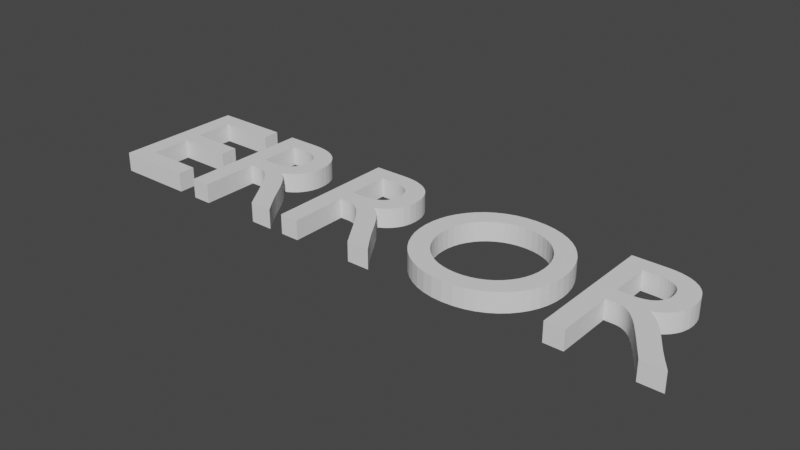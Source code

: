 # Source: missingno.blend  (saved by Blender 2.82.7; exported with 4.5.12 LTS)
import bpy
from mathutils import Matrix  # noqa: F401  (used for matrix-valued properties, if any)

bpy.ops.wm.read_factory_settings(use_empty=True)
scene = bpy.context.scene
scene.name = 'Scene'

# ---- collections
col_collection = bpy.data.collections.new('Collection'); scene.collection.children.link(col_collection)

# ---- world
world_world = bpy.data.worlds.new('World'); scene.world = world_world
world_world.use_nodes = True; world_world.node_tree.nodes.clear()
_N = world_world.node_tree.nodes; _L = world_world.node_tree.links
n0 = _N.new('ShaderNodeOutputWorld'); n0.name = 'World Output'; n0.location = (300, 300)
n1 = _N.new('ShaderNodeBackground'); n1.name = 'Background'; n1.location = (10, 300)
n1.inputs[0].default_value = (0.05088, 0.05088, 0.05088, 1.0)
_L.new(n1.outputs[0], n0.inputs[0])
n0.is_active_output = True
world_world.color = (0.05088, 0.05088, 0.05088)
world_world.use_sun_shadow = False
world_world.sun_shadow_jitter_overblur = 0.0

# ---- meshes
me_text = bpy.data.meshes.new('Text')
me_text.from_pydata([(2.608, 0.682, 0.0), (2.608, 0.0, 0.0), (2.706, 0.0, 0.0), (2.706, 0.296, 0.0), (2.747, 0.296, 0.0), (2.759, 0.2956, 0.0), (2.772, 0.2942, 0.0), (2.784, 0.2913, 0.0), (2.796, 0.2867, 0.0), (2.809, 0.2799, 0.0), (2.823, 0.2705, 0.0), (2.837, 0.2582, 0.0), (2.852, 0.2427, 0.0), (2.869, 0.2234, 0.0), (2.887, 0.2002, 0.0), (2.906, 0.1725, 0.0), (2.928, 0.14, 0.0), (3.018, 0.0, 0.0), (3.135, 0.0, 0.0), (3.124, 0.01541, 0.0), (3.114, 0.02931, 0.0), (3.105, 0.04191, 0.0), (3.096, 0.05344, 0.0), (3.089, 0.06415, 0.0), (3.082, 0.07425, 0.0), (3.075, 0.08398, 0.0), (3.069, 0.09356, 0.0), (3.062, 0.1032, 0.0), (3.056, 0.1132, 0.0), (3.049, 0.1237, 0.0), (3.042, 0.135, 0.0), (3.029, 0.1558, 0.0), (3.017, 0.1757, 0.0), (3.005, 0.1946, 0.0), (2.993, 0.2127, 0.0), (2.982, 0.2298, 0.0), (2.97, 0.246, 0.0), (2.958, 0.2613, 0.0), (2.945, 0.2757, 0.0), (2.933, 0.2891, 0.0), (2.919, 0.3017, 0.0), (2.905, 0.3133, 0.0), (2.89, 0.324, 0.0), (2.908, 0.3319, 0.0), (2.924, 0.341, 0.0), (2.939, 0.3512, 0.0), (2.952, 0.3626, 0.0), (2.964, 0.3752, 0.0), (2.974, 0.3888, 0.0), (2.983, 0.4034, 0.0), (2.991, 0.419, 0.0), (2.996, 0.4357, 0.0), (3.001, 0.4532, 0.0), (3.003, 0.4717, 0.0), (3.004, 0.491, 0.0), (3.002, 0.5195, 0.0), (2.997, 0.5461, 0.0), (2.988, 0.5706, 0.0), (2.977, 0.593, 0.0), (2.962, 0.613, 0.0), (2.944, 0.6308, 0.0), (2.923, 0.646, 0.0), (2.899, 0.6587, 0.0), (2.873, 0.6688, 0.0), (2.845, 0.676, 0.0), (2.813, 0.6805, 0.0), (2.78, 0.682, 0.0), (2.706, 0.598, 0.0), (2.769, 0.598, 0.0), (2.792, 0.5972, 0.0), (2.812, 0.5948, 0.0), (2.83, 0.5909, 0.0), (2.846, 0.5855, 0.0), (2.86, 0.5787, 0.0), (2.871, 0.5705, 0.0), (2.881, 0.561, 0.0), (2.889, 0.5501, 0.0), (2.895, 0.5381, 0.0), (2.899, 0.5249, 0.0), (2.902, 0.5105, 0.0), (2.903, 0.495, 0.0), (2.903, 0.4808, 0.0), (2.901, 0.467, 0.0), (2.897, 0.4536, 0.0), (2.892, 0.4409, 0.0), (2.885, 0.429, 0.0), (2.876, 0.4181, 0.0), (2.864, 0.4084, 0.0), (2.851, 0.4001, 0.0), (2.834, 0.3933, 0.0), (2.815, 0.3883, 0.0), (2.794, 0.3851, 0.0), (2.769, 0.384, 0.0), (2.706, 0.384, 0.0), (1.753, 0.341, 0.0), (1.756, 0.2953, 0.0), (1.764, 0.2508, 0.0), (1.779, 0.2083, 0.0), (1.798, 0.168, 0.0), (1.822, 0.1307, 0.0), (1.851, 0.09663, 0.0), (1.885, 0.06645, 0.0), (1.924, 0.04063, 0.0), (1.966, 0.01967, 0.0), (2.013, 0.004079, 0.0), (2.063, -0.005646, 0.0), (2.117, -0.009, 0.0), (2.173, -0.005627, 0.0), (2.225, 0.004148, 0.0), (2.272, 0.01981, 0.0), (2.315, 0.04085, 0.0), (2.354, 0.06675, 0.0), (2.388, 0.097, 0.0), (2.417, 0.1311, 0.0), (2.442, 0.1685, 0.0), (2.461, 0.2087, 0.0), (2.475, 0.2512, 0.0), (2.483, 0.2955, 0.0), (2.486, 0.341, 0.0), (2.483, 0.3878, 0.0), (2.474, 0.4329, 0.0), (2.46, 0.4758, 0.0), (2.441, 0.5162, 0.0), (2.416, 0.5535, 0.0), (2.387, 0.5872, 0.0), (2.353, 0.6171, 0.0), (2.314, 0.6425, 0.0), (2.271, 0.663, 0.0), (2.224, 0.6783, 0.0), (2.173, 0.6877, 0.0), (2.119, 0.691, 0.0), (2.065, 0.6877, 0.0), (2.015, 0.6782, 0.0), (1.969, 0.6629, 0.0), (1.926, 0.6423, 0.0), (1.887, 0.6168, 0.0), (1.853, 0.5869, 0.0), (1.824, 0.553, 0.0), (1.799, 0.5157, 0.0), (1.779, 0.4754, 0.0), (1.765, 0.4326, 0.0), (1.756, 0.3876, 0.0), (1.854, 0.341, 0.0), (1.856, 0.3776, 0.0), (1.863, 0.4123, 0.0), (1.874, 0.4449, 0.0), (1.889, 0.4751, 0.0), (1.908, 0.5026, 0.0), (1.93, 0.5272, 0.0), (1.955, 0.5488, 0.0), (1.983, 0.5669, 0.0), (2.013, 0.5815, 0.0), (2.047, 0.5922, 0.0), (2.082, 0.5987, 0.0), (2.119, 0.601, 0.0), (2.156, 0.5987, 0.0), (2.192, 0.5922, 0.0), (2.225, 0.5815, 0.0), (2.256, 0.5669, 0.0), (2.284, 0.5488, 0.0), (2.309, 0.5273, 0.0), (2.331, 0.5026, 0.0), (2.35, 0.4751, 0.0), (2.365, 0.4449, 0.0), (2.376, 0.4123, 0.0), (2.383, 0.3776, 0.0), (2.385, 0.341, 0.0), (2.383, 0.3046, 0.0), (2.376, 0.27, 0.0), (2.365, 0.2375, 0.0), (2.35, 0.2074, 0.0), (2.331, 0.1798, 0.0), (2.309, 0.1551, 0.0), (2.284, 0.1335, 0.0), (2.256, 0.1153, 0.0), (2.225, 0.1007, 0.0), (2.192, 0.08991, 0.0), (2.156, 0.08327, 0.0), (2.119, 0.081, 0.0), (2.082, 0.08327, 0.0), (2.047, 0.08991, 0.0), (2.013, 0.1007, 0.0), (1.983, 0.1153, 0.0), (1.955, 0.1335, 0.0), (1.93, 0.1551, 0.0), (1.908, 0.1798, 0.0), (1.889, 0.2074, 0.0), (1.874, 0.2375, 0.0), (1.863, 0.27, 0.0), (1.856, 0.3046, 0.0), (1.181, 0.682, 0.0), (1.181, 0.0, 0.0), (1.279, 0.0, 0.0), (1.279, 0.296, 0.0), (1.32, 0.296, 0.0), (1.332, 0.2956, 0.0), (1.345, 0.2942, 0.0), (1.357, 0.2913, 0.0), (1.369, 0.2867, 0.0), (1.382, 0.2799, 0.0), (1.395, 0.2705, 0.0), (1.41, 0.2582, 0.0), (1.425, 0.2427, 0.0), (1.442, 0.2234, 0.0), (1.46, 0.2002, 0.0), (1.479, 0.1725, 0.0), (1.501, 0.14, 0.0), (1.591, 0.0, 0.0), (1.708, 0.0, 0.0), (1.697, 0.01541, 0.0), (1.687, 0.02931, 0.0), (1.678, 0.04191, 0.0), (1.669, 0.05344, 0.0), (1.662, 0.06415, 0.0), (1.655, 0.07425, 0.0), (1.648, 0.08398, 0.0), (1.642, 0.09356, 0.0), (1.635, 0.1032, 0.0), (1.629, 0.1132, 0.0), (1.622, 0.1237, 0.0), (1.615, 0.135, 0.0), (1.602, 0.1558, 0.0), (1.59, 0.1757, 0.0), (1.578, 0.1946, 0.0), (1.566, 0.2127, 0.0), (1.555, 0.2298, 0.0), (1.543, 0.246, 0.0), (1.531, 0.2613, 0.0), (1.518, 0.2757, 0.0), (1.506, 0.2891, 0.0), (1.492, 0.3017, 0.0), (1.478, 0.3133, 0.0), (1.463, 0.324, 0.0), (1.481, 0.3319, 0.0), (1.497, 0.341, 0.0), (1.512, 0.3512, 0.0), (1.525, 0.3626, 0.0), (1.537, 0.3752, 0.0), (1.547, 0.3888, 0.0), (1.556, 0.4034, 0.0), (1.564, 0.419, 0.0), (1.569, 0.4357, 0.0), (1.574, 0.4532, 0.0), (1.576, 0.4717, 0.0), (1.577, 0.491, 0.0), (1.575, 0.5195, 0.0), (1.57, 0.5461, 0.0), (1.561, 0.5706, 0.0), (1.55, 0.593, 0.0), (1.535, 0.613, 0.0), (1.517, 0.6308, 0.0), (1.496, 0.646, 0.0), (1.472, 0.6587, 0.0), (1.446, 0.6688, 0.0), (1.418, 0.676, 0.0), (1.386, 0.6805, 0.0), (1.353, 0.682, 0.0), (1.279, 0.598, 0.0), (1.342, 0.598, 0.0), (1.365, 0.5972, 0.0), (1.385, 0.5948, 0.0), (1.403, 0.5909, 0.0), (1.419, 0.5855, 0.0), (1.433, 0.5787, 0.0), (1.444, 0.5705, 0.0), (1.454, 0.561, 0.0), (1.462, 0.5501, 0.0), (1.468, 0.5381, 0.0), (1.472, 0.5249, 0.0), (1.475, 0.5105, 0.0), (1.476, 0.495, 0.0), (1.476, 0.4808, 0.0), (1.474, 0.467, 0.0), (1.47, 0.4536, 0.0), (1.465, 0.4409, 0.0), (1.458, 0.429, 0.0), (1.449, 0.4181, 0.0), (1.437, 0.4084, 0.0), (1.424, 0.4001, 0.0), (1.407, 0.3933, 0.0), (1.388, 0.3883, 0.0), (1.367, 0.3851, 0.0), (1.342, 0.384, 0.0), (1.279, 0.384, 0.0), (0.577, 0.682, 0.0), (0.577, 0.0, 0.0), (0.675, 0.0, 0.0), (0.675, 0.296, 0.0), (0.716, 0.296, 0.0), (0.7283, 0.2956, 0.0), (0.7405, 0.2942, 0.0), (0.7527, 0.2913, 0.0), (0.7651, 0.2867, 0.0), (0.778, 0.2799, 0.0), (0.7915, 0.2705, 0.0), (0.8058, 0.2582, 0.0), (0.8212, 0.2427, 0.0), (0.8378, 0.2234, 0.0), (0.8558, 0.2002, 0.0), (0.8755, 0.1725, 0.0), (0.897, 0.14, 0.0), (0.987, 0.0, 0.0), (1.104, 0.0, 0.0), (1.093, 0.01541, 0.0), (1.083, 0.02931, 0.0), (1.074, 0.04191, 0.0), (1.065, 0.05344, 0.0), (1.058, 0.06415, 0.0), (1.051, 0.07425, 0.0), (1.044, 0.08398, 0.0), (1.038, 0.09356, 0.0), (1.031, 0.1032, 0.0), (1.025, 0.1132, 0.0), (1.018, 0.1237, 0.0), (1.011, 0.135, 0.0), (0.9983, 0.1558, 0.0), (0.986, 0.1757, 0.0), (0.974, 0.1946, 0.0), (0.9623, 0.2127, 0.0), (0.9505, 0.2298, 0.0), (0.9388, 0.246, 0.0), (0.9267, 0.2613, 0.0), (0.9144, 0.2757, 0.0), (0.9016, 0.2891, 0.0), (0.8882, 0.3017, 0.0), (0.874, 0.3133, 0.0), (0.859, 0.324, 0.0), (0.8766, 0.3319, 0.0), (0.8928, 0.341, 0.0), (0.9076, 0.3512, 0.0), (0.921, 0.3626, 0.0), (0.9329, 0.3752, 0.0), (0.9434, 0.3888, 0.0), (0.9523, 0.4034, 0.0), (0.9597, 0.419, 0.0), (0.9655, 0.4357, 0.0), (0.9696, 0.4532, 0.0), (0.9722, 0.4717, 0.0), (0.973, 0.491, 0.0), (0.9712, 0.5195, 0.0), (0.966, 0.5461, 0.0), (0.9574, 0.5706, 0.0), (0.9456, 0.593, 0.0), (0.9307, 0.613, 0.0), (0.9128, 0.6308, 0.0), (0.892, 0.646, 0.0), (0.8684, 0.6587, 0.0), (0.8422, 0.6688, 0.0), (0.8135, 0.676, 0.0), (0.7824, 0.6805, 0.0), (0.749, 0.682, 0.0), (0.675, 0.598, 0.0), (0.738, 0.598, 0.0), (0.7606, 0.5972, 0.0), (0.7808, 0.5948, 0.0), (0.7989, 0.5909, 0.0), (0.8147, 0.5855, 0.0), (0.8285, 0.5787, 0.0), (0.8403, 0.5705, 0.0), (0.85, 0.561, 0.0), (0.8579, 0.5501, 0.0), (0.864, 0.5381, 0.0), (0.8683, 0.5249, 0.0), (0.871, 0.5105, 0.0), (0.872, 0.495, 0.0), (0.8716, 0.4808, 0.0), (0.8697, 0.467, 0.0), (0.8662, 0.4536, 0.0), (0.861, 0.4409, 0.0), (0.8539, 0.429, 0.0), (0.8447, 0.4181, 0.0), (0.8334, 0.4084, 0.0), (0.8196, 0.4001, 0.0), (0.8034, 0.3933, 0.0), (0.7845, 0.3883, 0.0), (0.7627, 0.3851, 0.0), (0.738, 0.384, 0.0), (0.675, 0.384, 0.0), (0.462, 0.682, 0.0), (0.075, 0.682, 0.0), (0.075, 0.0, 0.0), (0.471, 0.0, 0.0), (0.471, 0.088, 0.0), (0.173, 0.088, 0.0), (0.173, 0.3, 0.0), (0.452, 0.3, 0.0), (0.452, 0.388, 0.0), (0.173, 0.388, 0.0), (0.173, 0.594, 0.0), (0.462, 0.594, 0.0), (2.608, 0.682, 0.1), (2.608, 0.0, 0.1), (2.706, 0.598, 0.1), (2.78, 0.682, 0.1), (2.813, 0.6805, 0.1), (2.845, 0.676, 0.1), (2.873, 0.6688, 0.1), (2.899, 0.6587, 0.1), (2.923, 0.646, 0.1), (2.944, 0.6308, 0.1), (2.962, 0.613, 0.1), (2.769, 0.598, 0.1), (2.977, 0.593, 0.1), (2.706, 0.384, 0.1), (2.792, 0.5972, 0.1), (2.812, 0.5948, 0.1), (2.83, 0.5909, 0.1), (2.988, 0.5706, 0.1), (2.846, 0.5855, 0.1), (2.86, 0.5787, 0.1), (2.871, 0.5705, 0.1), (2.997, 0.5461, 0.1), (2.881, 0.561, 0.1), (2.889, 0.5501, 0.1), (2.895, 0.5381, 0.1), (3.002, 0.5195, 0.1), (2.899, 0.5249, 0.1), (2.902, 0.5105, 0.1), (3.004, 0.491, 0.1), (2.903, 0.495, 0.1), (2.903, 0.4808, 0.1), (3.003, 0.4717, 0.1), (2.901, 0.467, 0.1), (3.001, 0.4532, 0.1), (2.897, 0.4536, 0.1), (2.892, 0.4409, 0.1), (2.996, 0.4357, 0.1), (2.885, 0.429, 0.1), (2.991, 0.419, 0.1), (2.876, 0.4181, 0.1), (2.983, 0.4034, 0.1), (2.864, 0.4084, 0.1), (2.851, 0.4001, 0.1), (2.974, 0.3888, 0.1), (2.834, 0.3933, 0.1), (2.815, 0.3883, 0.1), (2.964, 0.3752, 0.1), (2.794, 0.3851, 0.1), (2.769, 0.384, 0.1), (2.706, 0.296, 0.1), (2.952, 0.3626, 0.1), (2.939, 0.3512, 0.1), (2.924, 0.341, 0.1), (2.908, 0.3319, 0.1), (2.89, 0.324, 0.1), (2.905, 0.3133, 0.1), (2.919, 0.3017, 0.1), (2.747, 0.296, 0.1), (2.759, 0.2956, 0.1), (2.933, 0.2891, 0.1), (2.706, 0.0, 0.1), (2.772, 0.2942, 0.1), (2.784, 0.2913, 0.1), (2.796, 0.2867, 0.1), (2.945, 0.2757, 0.1), (2.809, 0.2799, 0.1), (2.823, 0.2705, 0.1), (2.958, 0.2613, 0.1), (2.837, 0.2582, 0.1), (2.97, 0.246, 0.1), (2.852, 0.2427, 0.1), (2.982, 0.2298, 0.1), (2.869, 0.2234, 0.1), (2.993, 0.2127, 0.1), (2.887, 0.2002, 0.1), (3.005, 0.1946, 0.1), (2.906, 0.1725, 0.1), (3.017, 0.1757, 0.1), (3.029, 0.1558, 0.1), (2.928, 0.14, 0.1), (3.042, 0.135, 0.1), (3.018, 0.0, 0.1), (3.049, 0.1237, 0.1), (3.056, 0.1132, 0.1), (3.062, 0.1032, 0.1), (3.069, 0.09356, 0.1), (3.075, 0.08398, 0.1), (3.082, 0.07425, 0.1), (3.089, 0.06415, 0.1), (3.096, 0.05344, 0.1), (3.105, 0.04191, 0.1), (3.114, 0.02931, 0.1), (3.124, 0.01541, 0.1), (3.135, 0.0, 0.1), (2.119, 0.691, 0.1), (2.065, 0.6877, 0.1), (2.173, 0.6877, 0.1), (2.224, 0.6783, 0.1), (2.015, 0.6782, 0.1), (2.271, 0.663, 0.1), (1.969, 0.6629, 0.1), (2.314, 0.6425, 0.1), (1.926, 0.6423, 0.1), (2.353, 0.6171, 0.1), (1.887, 0.6168, 0.1), (2.387, 0.5872, 0.1), (1.853, 0.5869, 0.1), (2.119, 0.601, 0.1), (2.082, 0.5987, 0.1), (2.156, 0.5987, 0.1), (2.192, 0.5922, 0.1), (2.047, 0.5922, 0.1), (2.225, 0.5815, 0.1), (2.013, 0.5815, 0.1), (2.416, 0.5535, 0.1), (1.824, 0.553, 0.1), (2.256, 0.5669, 0.1), (1.983, 0.5669, 0.1), (2.284, 0.5488, 0.1), (1.955, 0.5488, 0.1), (2.441, 0.5162, 0.1), (1.799, 0.5157, 0.1), (2.309, 0.5273, 0.1), (1.93, 0.5272, 0.1), (2.331, 0.5026, 0.1), (1.908, 0.5026, 0.1), (2.46, 0.4758, 0.1), (1.779, 0.4754, 0.1), (2.35, 0.4751, 0.1), (1.889, 0.4751, 0.1), (2.474, 0.4329, 0.1), (1.765, 0.4326, 0.1), (2.365, 0.4449, 0.1), (1.874, 0.4449, 0.1), (2.376, 0.4123, 0.1), (1.863, 0.4123, 0.1), (2.483, 0.3878, 0.1), (1.756, 0.3876, 0.1), (2.383, 0.3776, 0.1), (1.856, 0.3776, 0.1), (2.486, 0.341, 0.1), (1.753, 0.341, 0.1), (2.385, 0.341, 0.1), (1.854, 0.341, 0.1), (1.756, 0.2953, 0.1), (1.856, 0.3046, 0.1), (2.383, 0.3046, 0.1), (2.483, 0.2955, 0.1), (1.863, 0.27, 0.1), (2.376, 0.27, 0.1), (2.475, 0.2512, 0.1), (1.764, 0.2508, 0.1), (1.874, 0.2375, 0.1), (2.365, 0.2375, 0.1), (2.461, 0.2087, 0.1), (1.779, 0.2083, 0.1), (2.35, 0.2074, 0.1), (1.889, 0.2074, 0.1), (2.442, 0.1685, 0.1), (1.798, 0.168, 0.1), (2.331, 0.1798, 0.1), (1.908, 0.1798, 0.1), (2.309, 0.1551, 0.1), (1.93, 0.1551, 0.1), (2.417, 0.1311, 0.1), (1.822, 0.1307, 0.1), (2.284, 0.1335, 0.1), (1.955, 0.1335, 0.1), (2.256, 0.1153, 0.1), (1.983, 0.1153, 0.1), (2.388, 0.097, 0.1), (1.851, 0.09663, 0.1), (2.225, 0.1007, 0.1), (2.013, 0.1007, 0.1), (2.192, 0.08991, 0.1), (2.047, 0.08991, 0.1), (2.354, 0.06675, 0.1), (1.885, 0.06645, 0.1), (2.156, 0.08327, 0.1), (2.082, 0.08327, 0.1), (2.119, 0.081, 0.1), (2.315, 0.04085, 0.1), (1.924, 0.04063, 0.1), (2.272, 0.01981, 0.1), (1.966, 0.01967, 0.1), (2.225, 0.004148, 0.1), (2.013, 0.004079, 0.1), (2.173, -0.005627, 0.1), (2.063, -0.005646, 0.1), (2.117, -0.009, 0.1), (1.181, 0.682, 0.1), (1.181, 0.0, 0.1), (1.279, 0.598, 0.1), (1.353, 0.682, 0.1), (1.386, 0.6805, 0.1), (1.418, 0.676, 0.1), (1.446, 0.6688, 0.1), (1.472, 0.6587, 0.1), (1.496, 0.646, 0.1), (1.517, 0.6308, 0.1), (1.535, 0.613, 0.1), (1.342, 0.598, 0.1), (1.55, 0.593, 0.1), (1.279, 0.384, 0.1), (1.365, 0.5972, 0.1), (1.385, 0.5948, 0.1), (1.403, 0.5909, 0.1), (1.561, 0.5706, 0.1), (1.419, 0.5855, 0.1), (1.433, 0.5787, 0.1), (1.444, 0.5705, 0.1), (1.57, 0.5461, 0.1), (1.454, 0.561, 0.1), (1.462, 0.5501, 0.1), (1.468, 0.5381, 0.1), (1.575, 0.5195, 0.1), (1.472, 0.5249, 0.1), (1.475, 0.5105, 0.1), (1.577, 0.491, 0.1), (1.476, 0.495, 0.1), (1.476, 0.4808, 0.1), (1.576, 0.4717, 0.1), (1.474, 0.467, 0.1), (1.574, 0.4532, 0.1), (1.47, 0.4536, 0.1), (1.465, 0.4409, 0.1), (1.569, 0.4357, 0.1), (1.458, 0.429, 0.1), (1.564, 0.419, 0.1), (1.449, 0.4181, 0.1), (1.556, 0.4034, 0.1), (1.437, 0.4084, 0.1), (1.424, 0.4001, 0.1), (1.547, 0.3888, 0.1), (1.407, 0.3933, 0.1), (1.388, 0.3883, 0.1), (1.537, 0.3752, 0.1), (1.367, 0.3851, 0.1), (1.342, 0.384, 0.1), (1.279, 0.296, 0.1), (1.525, 0.3626, 0.1), (1.512, 0.3512, 0.1), (1.497, 0.341, 0.1), (1.481, 0.3319, 0.1), (1.463, 0.324, 0.1), (1.478, 0.3133, 0.1), (1.492, 0.3017, 0.1), (1.32, 0.296, 0.1), (1.332, 0.2956, 0.1), (1.506, 0.2891, 0.1), (1.279, 0.0, 0.1), (1.345, 0.2942, 0.1), (1.357, 0.2913, 0.1), (1.369, 0.2867, 0.1), (1.518, 0.2757, 0.1), (1.382, 0.2799, 0.1), (1.395, 0.2705, 0.1), (1.531, 0.2613, 0.1), (1.41, 0.2582, 0.1), (1.543, 0.246, 0.1), (1.425, 0.2427, 0.1), (1.555, 0.2298, 0.1), (1.442, 0.2234, 0.1), (1.566, 0.2127, 0.1), (1.46, 0.2002, 0.1), (1.578, 0.1946, 0.1), (1.479, 0.1725, 0.1), (1.59, 0.1757, 0.1), (1.602, 0.1558, 0.1), (1.501, 0.14, 0.1), (1.615, 0.135, 0.1), (1.591, 0.0, 0.1), (1.622, 0.1237, 0.1), (1.629, 0.1132, 0.1), (1.635, 0.1032, 0.1), (1.642, 0.09356, 0.1), (1.648, 0.08398, 0.1), (1.655, 0.07425, 0.1), (1.662, 0.06415, 0.1), (1.669, 0.05344, 0.1), (1.678, 0.04191, 0.1), (1.687, 0.02931, 0.1), (1.697, 0.01541, 0.1), (1.708, 0.0, 0.1), (0.577, 0.682, 0.1), (0.577, 0.0, 0.1), (0.675, 0.598, 0.1), (0.749, 0.682, 0.1), (0.7824, 0.6805, 0.1), (0.8135, 0.676, 0.1), (0.8422, 0.6688, 0.1), (0.8684, 0.6587, 0.1), (0.892, 0.646, 0.1), (0.9128, 0.6308, 0.1), (0.9307, 0.613, 0.1), (0.738, 0.598, 0.1), (0.9456, 0.593, 0.1), (0.675, 0.384, 0.1), (0.7606, 0.5972, 0.1), (0.7808, 0.5948, 0.1), (0.7989, 0.5909, 0.1), (0.9574, 0.5706, 0.1), (0.8147, 0.5855, 0.1), (0.8285, 0.5787, 0.1), (0.8403, 0.5705, 0.1), (0.966, 0.5461, 0.1), (0.85, 0.561, 0.1), (0.8579, 0.5501, 0.1), (0.864, 0.5381, 0.1), (0.9712, 0.5195, 0.1), (0.8683, 0.5249, 0.1), (0.871, 0.5105, 0.1), (0.973, 0.491, 0.1), (0.872, 0.495, 0.1), (0.8716, 0.4808, 0.1), (0.9722, 0.4717, 0.1), (0.8697, 0.467, 0.1), (0.9696, 0.4532, 0.1), (0.8662, 0.4536, 0.1), (0.861, 0.4409, 0.1), (0.9655, 0.4357, 0.1), (0.8539, 0.429, 0.1), (0.9597, 0.419, 0.1), (0.8447, 0.4181, 0.1), (0.9523, 0.4034, 0.1), (0.8334, 0.4084, 0.1), (0.8196, 0.4001, 0.1), (0.9434, 0.3888, 0.1), (0.8034, 0.3933, 0.1), (0.7845, 0.3883, 0.1), (0.9329, 0.3752, 0.1), (0.7627, 0.3851, 0.1), (0.738, 0.384, 0.1), (0.675, 0.296, 0.1), (0.921, 0.3626, 0.1), (0.9076, 0.3512, 0.1), (0.8928, 0.341, 0.1), (0.8766, 0.3319, 0.1), (0.859, 0.324, 0.1), (0.874, 0.3133, 0.1), (0.8882, 0.3017, 0.1), (0.716, 0.296, 0.1), (0.7283, 0.2956, 0.1), (0.9016, 0.2891, 0.1), (0.675, 0.0, 0.1), (0.7405, 0.2942, 0.1), (0.7527, 0.2913, 0.1), (0.7651, 0.2867, 0.1), (0.9144, 0.2757, 0.1), (0.778, 0.2799, 0.1), (0.7915, 0.2705, 0.1), (0.9267, 0.2613, 0.1), (0.8058, 0.2582, 0.1), (0.9388, 0.246, 0.1), (0.8212, 0.2427, 0.1), (0.9505, 0.2298, 0.1), (0.8378, 0.2234, 0.1), (0.9623, 0.2127, 0.1), (0.8558, 0.2002, 0.1), (0.974, 0.1946, 0.1), (0.8755, 0.1725, 0.1), (0.986, 0.1757, 0.1), (0.9983, 0.1558, 0.1), (0.897, 0.14, 0.1), (1.011, 0.135, 0.1), (0.987, 0.0, 0.1), (1.018, 0.1237, 0.1), (1.025, 0.1132, 0.1), (1.031, 0.1032, 0.1), (1.038, 0.09356, 0.1), (1.044, 0.08398, 0.1), (1.051, 0.07425, 0.1), (1.058, 0.06415, 0.1), (1.065, 0.05344, 0.1), (1.074, 0.04191, 0.1), (1.083, 0.02931, 0.1), (1.093, 0.01541, 0.1), (1.104, 0.0, 0.1), (0.075, 0.682, 0.1), (0.075, 0.0, 0.1), (0.173, 0.594, 0.1), (0.462, 0.682, 0.1), (0.462, 0.594, 0.1), (0.173, 0.388, 0.1), (0.173, 0.3, 0.1), (0.452, 0.388, 0.1), (0.452, 0.3, 0.1), (0.173, 0.088, 0.1), (0.471, 0.088, 0.1), (0.471, 0.0, 0.1)], [], [(242, 243, 611, 613), (371, 372, 716, 715), (149, 150, 507, 509), (70, 71, 406, 405), (271, 272, 612, 610), (370, 371, 715, 713), (243, 244, 608, 611), (333, 334, 712, 714), (69, 70, 405, 404), (158, 159, 508, 506), (58, 69, 404, 402), (150, 151, 503, 507), (69, 58, 68), (270, 271, 610, 609), (369, 370, 713, 711), (93, 67, 392, 403), (334, 335, 710, 712), (157, 158, 506, 502), (269, 270, 609, 607), (58, 59, 400, 402), (244, 245, 605, 608), (68, 58, 402, 401), (136, 137, 505, 496), (368, 369, 711, 709), (123, 124, 495, 504), (335, 336, 707, 710), (67, 68, 401, 392), (268, 269, 607, 606), (59, 60, 399, 400), (151, 152, 501, 503), (267, 268, 606, 604), (367, 368, 709, 708), (60, 61, 398, 399), (245, 246, 601, 605), (156, 157, 502, 500), (366, 367, 708, 706), (61, 62, 397, 398), (152, 153, 498, 501), (336, 337, 705, 707), (266, 267, 604, 603), (62, 63, 396, 397), (155, 156, 500, 499), (265, 266, 603, 602), (365, 366, 706, 704), (63, 64, 395, 396), (337, 338, 702, 705), (154, 155, 499, 497), (264, 265, 602, 600), (64, 65, 394, 395), (153, 154, 497, 498), (246, 247, 597, 601), (364, 365, 704, 703), (65, 66, 393, 394), (263, 264, 600, 599), (363, 364, 703, 701), (66, 0, 390, 393), (338, 339, 699, 702), (135, 136, 496, 494), (262, 263, 599, 598), (124, 125, 493, 495), (261, 262, 598, 596), (362, 363, 701, 700), (0, 1, 391, 390), (247, 248, 592, 597), (134, 135, 494, 492), (361, 362, 700, 698), (125, 126, 491, 493), (339, 340, 695, 699), (260, 261, 596, 595), (133, 134, 492, 490), (259, 260, 595, 594), (360, 361, 698, 697), (126, 127, 489, 491), (258, 259, 594, 591), (359, 360, 697, 696), (283, 257, 582, 593), (132, 133, 490, 488), (358, 359, 696, 694), (127, 128, 487, 489), (248, 249, 590, 592), (340, 341, 691, 695), (131, 132, 488, 485), (257, 258, 591, 582), (357, 358, 694, 693), (128, 129, 486, 487), (249, 250, 589, 590), (356, 357, 693, 692), (129, 130, 484, 486), (250, 251, 588, 589), (355, 356, 692, 690), (130, 131, 485, 484), (251, 252, 587, 588), (341, 342, 686, 691), (18, 19, 482, 483), (17, 18, 483, 471), (252, 253, 586, 587), (19, 20, 481, 482), (354, 355, 690, 689), (253, 254, 585, 586), (20, 21, 480, 481), (353, 354, 689, 688), (254, 255, 584, 585), (21, 22, 479, 480), (352, 353, 688, 685), (255, 256, 583, 584), (377, 351, 676, 687), (22, 23, 478, 479), (256, 190, 580, 583), (342, 343, 684, 686), (23, 24, 477, 478), (24, 25, 476, 477), (351, 352, 685, 676), (190, 191, 581, 580), (343, 344, 683, 684), (25, 26, 475, 476), (106, 107, 577, 579), (105, 106, 579, 578), (344, 345, 682, 683), (26, 27, 474, 475), (104, 105, 578, 576), (345, 346, 681, 682), (27, 28, 473, 474), (107, 108, 575, 577), (346, 347, 680, 681), (28, 29, 472, 473), (103, 104, 576, 574), (347, 348, 679, 680), (29, 30, 470, 472), (108, 109, 573, 575), (348, 349, 678, 679), (16, 17, 471, 469), (102, 103, 574, 572), (349, 350, 677, 678), (30, 31, 468, 470), (109, 110, 571, 573), (350, 284, 674, 677), (15, 16, 469, 466), (101, 102, 572, 567), (381, 382, 778, 779), (31, 32, 467, 468), (110, 111, 566, 571), (380, 381, 779, 769), (284, 285, 675, 674), (382, 383, 777, 778), (32, 33, 465, 467), (208, 209, 672, 673), (178, 179, 569, 570), (207, 208, 673, 661), (383, 384, 774, 777), (209, 210, 671, 672), (14, 15, 466, 464), (385, 386, 775, 776), (33, 34, 463, 465), (177, 178, 570, 568), (210, 211, 670, 671), (384, 385, 776, 774), (179, 180, 565, 569), (386, 387, 773, 775), (211, 212, 669, 670), (13, 14, 464, 462), (34, 35, 461, 463), (176, 177, 568, 564), (212, 213, 668, 669), (387, 388, 770, 773), (100, 101, 567, 561), (213, 214, 667, 668), (12, 13, 462, 460), (111, 112, 560, 566), (389, 378, 771, 772), (35, 36, 459, 461), (214, 215, 666, 667), (388, 389, 772, 770), (180, 181, 563, 565), (378, 379, 768, 771), (215, 216, 665, 666), (11, 12, 460, 458), (36, 37, 457, 459), (175, 176, 564, 562), (216, 217, 664, 665), (181, 182, 559, 563), (379, 380, 769, 768), (217, 218, 663, 664), (302, 303, 766, 767), (10, 11, 458, 456), (301, 302, 767, 755), (37, 38, 454, 457), (174, 175, 562, 558), (218, 219, 662, 663), (303, 304, 765, 766), (99, 100, 561, 555), (219, 220, 660, 662), (304, 305, 764, 765), (9, 10, 456, 455), (112, 113, 554, 560), (305, 306, 763, 764), (8, 9, 455, 453), (182, 183, 557, 559), (206, 207, 661, 659), (38, 39, 449, 454), (220, 221, 658, 660), (306, 307, 762, 763), (173, 174, 558, 556), (307, 308, 761, 762), (7, 8, 453, 452), (183, 184, 553, 557), (205, 206, 659, 656), (221, 222, 657, 658), (308, 309, 760, 761), (6, 7, 452, 451), (172, 173, 556, 552), (222, 223, 655, 657), (309, 310, 759, 760), (5, 6, 451, 448), (2, 3, 439, 450), (98, 99, 555, 549), (310, 311, 758, 759), (1, 2, 450, 391), (113, 114, 548, 554), (204, 205, 656, 654), (39, 40, 446, 449), (223, 224, 653, 655), (311, 312, 757, 758), (184, 185, 551, 553), (312, 313, 756, 757), (4, 5, 448, 447), (203, 204, 654, 652), (171, 172, 552, 550), (224, 225, 651, 653), (313, 314, 754, 756), (3, 4, 447, 439), (185, 186, 547, 551), (40, 41, 445, 446), (202, 203, 652, 650), (300, 301, 755, 753), (41, 42, 444, 445), (170, 171, 550, 546), (225, 226, 649, 651), (314, 315, 752, 754), (42, 43, 443, 444), (97, 98, 549, 545), (114, 115, 544, 548), (201, 202, 650, 648), (299, 300, 753, 750), (43, 44, 442, 443), (226, 227, 647, 649), (315, 316, 751, 752), (186, 187, 542, 547), (44, 45, 441, 442), (316, 317, 749, 751), (200, 201, 648, 646), (45, 46, 440, 441), (169, 170, 546, 543), (227, 228, 644, 647), (298, 299, 750, 748), (46, 47, 436, 440), (96, 97, 545, 541), (317, 318, 747, 749), (115, 116, 540, 544), (199, 200, 646, 645), (92, 93, 403, 438), (198, 199, 645, 643), (297, 298, 748, 746), (168, 169, 543, 539), (228, 229, 639, 644), (318, 319, 745, 747), (187, 188, 538, 542), (197, 198, 643, 642), (296, 297, 746, 744), (91, 92, 438, 437), (95, 96, 541, 534), (319, 320, 743, 745), (116, 117, 537, 540), (196, 197, 642, 641), (90, 91, 437, 435), (47, 48, 433, 436), (195, 196, 641, 638), (295, 296, 744, 742), (167, 168, 539, 536), (192, 193, 629, 640), (320, 321, 741, 743), (188, 189, 535, 538), (191, 192, 640, 581), (89, 90, 435, 434), (229, 230, 636, 639), (117, 118, 530, 537), (294, 295, 742, 740), (88, 89, 434, 432), (321, 322, 738, 741), (48, 49, 430, 433), (194, 195, 638, 637), (166, 167, 536, 532), (189, 142, 533, 535), (193, 194, 637, 629), (293, 294, 740, 739), (87, 88, 432, 431), (230, 231, 635, 636), (292, 293, 739, 737), (86, 87, 431, 429), (94, 95, 534, 531), (231, 232, 634, 635), (322, 323, 733, 738), (49, 50, 428, 430), (142, 143, 529, 533), (232, 233, 633, 634), (291, 292, 737, 736), (85, 86, 429, 427), (165, 166, 532, 528), (233, 234, 632, 633), (50, 51, 426, 428), (290, 291, 736, 735), (141, 94, 531, 527), (234, 235, 631, 632), (118, 119, 526, 530), (289, 290, 735, 732), (84, 85, 427, 425), (235, 236, 630, 631), (286, 287, 723, 734), (51, 52, 423, 426), (143, 144, 525, 529), (285, 286, 734, 675), (236, 237, 626, 630), (323, 324, 730, 733), (83, 84, 425, 424), (164, 165, 528, 524), (324, 289, 732, 730), (282, 283, 593, 628), (82, 83, 424, 422), (140, 141, 527, 521), (288, 324, 730, 731), (52, 53, 421, 423), (119, 120, 520, 526), (287, 288, 731, 723), (324, 325, 729, 730), (144, 145, 523, 525), (81, 82, 422, 420), (281, 282, 628, 627), (325, 326, 728, 729), (53, 54, 418, 421), (163, 164, 524, 522), (280, 281, 627, 625), (326, 327, 727, 728), (145, 146, 519, 523), (288, 289, 324), (237, 238, 623, 626), (80, 81, 420, 419), (327, 328, 726, 727), (79, 80, 419, 417), (162, 163, 522, 518), (279, 280, 625, 624), (328, 329, 725, 726), (54, 55, 415, 418), (139, 140, 521, 517), (278, 279, 624, 622), (329, 330, 724, 725), (120, 121, 516, 520), (238, 239, 620, 623), (78, 79, 417, 416), (330, 331, 720, 724), (146, 147, 515, 519), (77, 78, 416, 414), (277, 278, 622, 621), (55, 56, 411, 415), (376, 377, 687, 722), (161, 162, 518, 514), (276, 277, 621, 619), (239, 240, 618, 620), (76, 77, 414, 413), (138, 139, 517, 511), (121, 122, 510, 516), (75, 76, 413, 412), (275, 276, 619, 617), (375, 376, 722, 721), (147, 148, 513, 515), (240, 241, 616, 618), (74, 75, 412, 410), (374, 375, 721, 719), (56, 57, 407, 411), (331, 332, 717, 720), (160, 161, 514, 512), (274, 275, 617, 615), (148, 149, 509, 513), (241, 242, 613, 616), (73, 74, 410, 409), (373, 374, 719, 718), (72, 73, 409, 408), (159, 160, 512, 508), (273, 274, 615, 614), (372, 373, 718, 716), (391, 392, 390), (392, 393, 390), (392, 394, 393), (392, 395, 394), (392, 396, 395), (392, 397, 396), (392, 398, 397), (392, 399, 398), (392, 400, 399), (392, 401, 400), (401, 402, 400), (391, 403, 392), (405, 402, 404), (406, 402, 405), (406, 407, 402), (408, 407, 406), (409, 407, 408), (410, 407, 409), (410, 411, 407), (412, 411, 410), (413, 411, 412), (414, 411, 413), (414, 415, 411), (416, 415, 414), (417, 415, 416), (417, 418, 415), (419, 418, 417), (420, 418, 419), (420, 421, 418), (422, 421, 420), (422, 423, 421), (424, 423, 422), (425, 423, 424), (425, 426, 423), (427, 426, 425), (427, 428, 426), (429, 428, 427), (429, 430, 428), (431, 430, 429), (432, 430, 431), (432, 433, 430), (434, 433, 432), (435, 433, 434), (435, 436, 433), (437, 436, 435), (438, 436, 437), (391, 439, 403), (439, 438, 403), (439, 436, 438), (439, 440, 436), (439, 441, 440), (439, 442, 441), (439, 443, 442), (439, 444, 443), (439, 445, 444), (439, 446, 445), (439, 447, 446), (447, 448, 446), (448, 449, 446), (391, 450, 439), (451, 449, 448), (452, 449, 451), (453, 449, 452), (453, 454, 449), (455, 454, 453), (456, 454, 455), (456, 457, 454), (458, 457, 456), (458, 459, 457), (460, 459, 458), (460, 461, 459), (462, 461, 460), (462, 463, 461), (464, 463, 462), (464, 465, 463), (466, 465, 464), (466, 467, 465), (466, 468, 467), (469, 468, 466), (469, 470, 468), (471, 470, 469), (471, 472, 470), (471, 473, 472), (471, 474, 473), (471, 475, 474), (471, 476, 475), (471, 477, 476), (471, 478, 477), (471, 479, 478), (471, 480, 479), (471, 481, 480), (471, 482, 481), (471, 483, 482), (485, 486, 484), (485, 487, 486), (488, 487, 485), (488, 489, 487), (490, 489, 488), (490, 491, 489), (492, 491, 490), (492, 493, 491), (494, 493, 492), (494, 495, 493), (496, 497, 494), (497, 495, 494), (496, 498, 497), (499, 495, 497), (500, 495, 499), (496, 501, 498), (502, 495, 500), (496, 503, 501), (502, 504, 495), (505, 503, 496), (506, 504, 502), (505, 507, 503), (508, 504, 506), (505, 509, 507), (508, 510, 504), (511, 509, 505), (512, 510, 508), (511, 513, 509), (514, 510, 512), (511, 515, 513), (514, 516, 510), (517, 515, 511), (518, 516, 514), (517, 519, 515), (518, 520, 516), (521, 519, 517), (522, 520, 518), (521, 523, 519), (524, 520, 522), (521, 525, 523), (524, 526, 520), (527, 525, 521), (528, 526, 524), (527, 529, 525), (528, 530, 526), (531, 529, 527), (532, 530, 528), (531, 533, 529), (534, 533, 531), (534, 535, 533), (536, 530, 532), (536, 537, 530), (534, 538, 535), (539, 537, 536), (539, 540, 537), (541, 538, 534), (541, 542, 538), (543, 540, 539), (543, 544, 540), (545, 542, 541), (546, 544, 543), (545, 547, 542), (546, 548, 544), (549, 547, 545), (550, 548, 546), (549, 551, 547), (552, 548, 550), (549, 553, 551), (552, 554, 548), (555, 553, 549), (556, 554, 552), (555, 557, 553), (558, 554, 556), (555, 559, 557), (558, 560, 554), (561, 559, 555), (562, 560, 558), (561, 563, 559), (564, 560, 562), (561, 565, 563), (564, 566, 560), (567, 565, 561), (568, 566, 564), (567, 569, 565), (570, 566, 568), (567, 570, 569), (567, 566, 570), (567, 571, 566), (572, 571, 567), (572, 573, 571), (574, 573, 572), (574, 575, 573), (576, 575, 574), (576, 577, 575), (578, 577, 576), (578, 579, 577), (581, 582, 580), (582, 583, 580), (582, 584, 583), (582, 585, 584), (582, 586, 585), (582, 587, 586), (582, 588, 587), (582, 589, 588), (582, 590, 589), (582, 591, 590), (591, 592, 590), (581, 593, 582), (594, 592, 591), (595, 592, 594), (596, 592, 595), (596, 597, 592), (598, 597, 596), (599, 597, 598), (600, 597, 599), (600, 601, 597), (602, 601, 600), (603, 601, 602), (604, 601, 603), (604, 605, 601), (606, 605, 604), (607, 605, 606), (607, 608, 605), (609, 608, 607), (610, 608, 609), (610, 611, 608), (612, 611, 610), (612, 613, 611), (614, 613, 612), (615, 613, 614), (615, 616, 613), (617, 616, 615), (617, 618, 616), (619, 618, 617), (619, 620, 618), (621, 620, 619), (622, 620, 621), (622, 623, 620), (624, 623, 622), (625, 623, 624), (625, 626, 623), (627, 626, 625), (628, 626, 627), (581, 629, 593), (629, 628, 593), (629, 626, 628), (629, 630, 626), (629, 631, 630), (629, 632, 631), (629, 633, 632), (629, 634, 633), (629, 635, 634), (629, 636, 635), (629, 637, 636), (637, 638, 636), (638, 639, 636), (581, 640, 629), (641, 639, 638), (642, 639, 641), (643, 639, 642), (643, 644, 639), (645, 644, 643), (646, 644, 645), (646, 647, 644), (648, 647, 646), (648, 649, 647), (650, 649, 648), (650, 651, 649), (652, 651, 650), (652, 653, 651), (654, 653, 652), (654, 655, 653), (656, 655, 654), (656, 657, 655), (656, 658, 657), (659, 658, 656), (659, 660, 658), (661, 660, 659), (661, 662, 660), (661, 663, 662), (661, 664, 663), (661, 665, 664), (661, 666, 665), (661, 667, 666), (661, 668, 667), (661, 669, 668), (661, 670, 669), (661, 671, 670), (661, 672, 671), (661, 673, 672), (675, 676, 674), (676, 677, 674), (676, 678, 677), (676, 679, 678), (676, 680, 679), (676, 681, 680), (676, 682, 681), (676, 683, 682), (676, 684, 683), (676, 685, 684), (685, 686, 684), (675, 687, 676), (688, 686, 685), (689, 686, 688), (690, 686, 689), (690, 691, 686), (692, 691, 690), (693, 691, 692), (694, 691, 693), (694, 695, 691), (696, 695, 694), (697, 695, 696), (698, 695, 697), (698, 699, 695), (700, 699, 698), (701, 699, 700), (701, 702, 699), (703, 702, 701), (704, 702, 703), (704, 705, 702), (706, 705, 704), (706, 707, 705), (708, 707, 706), (709, 707, 708), (709, 710, 707), (711, 710, 709), (711, 712, 710), (713, 712, 711), (713, 714, 712), (715, 714, 713), (716, 714, 715), (716, 717, 714), (718, 717, 716), (719, 717, 718), (719, 720, 717), (721, 720, 719), (722, 720, 721), (675, 723, 687), (723, 722, 687), (723, 720, 722), (723, 724, 720), (723, 725, 724), (723, 726, 725), (723, 727, 726), (723, 728, 727), (723, 729, 728), (723, 730, 729), (723, 731, 730), (732, 733, 730), (675, 734, 723), (735, 733, 732), (736, 733, 735), (737, 733, 736), (737, 738, 733), (739, 738, 737), (740, 738, 739), (740, 741, 738), (742, 741, 740), (742, 743, 741), (744, 743, 742), (744, 745, 743), (746, 745, 744), (746, 747, 745), (748, 747, 746), (748, 749, 747), (750, 749, 748), (750, 751, 749), (750, 752, 751), (753, 752, 750), (753, 754, 752), (755, 754, 753), (755, 756, 754), (755, 757, 756), (755, 758, 757), (755, 759, 758), (755, 760, 759), (755, 761, 760), (755, 762, 761), (755, 763, 762), (755, 764, 763), (755, 765, 764), (755, 766, 765), (755, 767, 766), (769, 770, 768), (770, 771, 768), (770, 772, 771), (769, 773, 770), (769, 774, 773), (774, 775, 773), (774, 776, 775), (769, 777, 774), (769, 778, 777), (769, 779, 778), (122, 123, 504, 510), (57, 58, 402, 407), (272, 273, 614, 612), (137, 138, 511, 505), (71, 72, 408, 406), (332, 333, 714, 717)])
_uv = me_text.uv_layers.new(name='UVMap')
_uv.uv.foreach_set('vector', [0.0, 0.0, 0.0, 0.0, 0.0, 0.0, 0.0, 0.0, 0.0, 0.0, 0.0, 0.0, 0.0, 0.0, 0.0, 0.0, 0.0, 0.0, 0.0, 0.0, 0.0, 0.0, 0.0, 0.0, 0.0, 0.0, 0.0, 0.0, 0.0, 0.0, 0.0, 0.0, 0.0, 0.0, 0.0, 0.0, 0.0, 0.0, 0.0, 0.0, 0.0, 0.0, 0.0, 0.0, 0.0, 0.0, 0.0, 0.0, 0.0, 0.0, 0.0, 0.0, 0.0, 0.0, 0.0, 0.0, 0.0, 0.0, 0.0, 0.0, 0.0, 0.0, 0.0, 0.0, 0.0, 0.0, 0.0, 0.0, 0.0, 0.0, 0.0, 0.0, 0.0, 0.0, 0.0, 0.0, 0.0, 0.0, 0.0, 0.0, 0.6237, 0.0, 0.7419, 0.0, 0.7419, 0.0, 0.6237, 0.0, 0.0, 0.0, 0.0, 0.0, 0.0, 0.0, 0.0, 0.0, 0.7419, 0.0, 0.6237, 0.0, 0.7312, 0.0, 0.0, 0.0, 0.0, 0.0, 0.0, 0.0, 0.0, 0.0, 0.0, 0.0, 0.0, 0.0, 0.0, 0.0, 0.0, 0.0, 0.0, 0.0, 0.0, 0.0, 0.0, 0.0, 0.0, 0.0, 0.0, 0.0, 0.0, 0.0, 0.0, 0.0, 0.0, 0.0, 0.0, 0.0, 0.0, 0.0, 0.0, 0.0, 0.0, 0.0, 0.0, 0.0, 0.0, 0.0, 0.0, 0.0, 0.0, 0.0, 0.0, 0.0, 0.0, 0.0, 0.0, 0.0, 0.0, 0.0, 0.0, 0.0, 0.0, 0.0, 0.0, 0.0, 0.0, 0.0, 0.7312, 0.0, 0.6237, 0.0, 0.6237, 0.0, 0.7312, 0.0, 0.0, 0.0, 0.0, 0.0, 0.0, 0.0, 0.0, 0.0, 0.0, 0.0, 0.0, 0.0, 0.0, 0.0, 0.0, 0.0, 0.0, 0.0, 0.0, 0.0, 0.0, 0.0, 0.0, 0.0, 0.0, 0.0, 0.0, 0.0, 0.0, 0.0, 0.0, 0.0, 0.0, 0.0, 0.0, 0.0, 0.0, 0.0, 0.0, 0.0, 0.0, 0.0, 0.0, 0.0, 0.0, 0.0, 0.0, 0.0, 0.0, 0.0, 0.0, 0.0, 0.0, 0.0, 0.0, 0.0, 0.0, 0.0, 0.0, 0.0, 0.0, 0.0, 0.0, 0.0, 0.0, 0.0, 0.0, 0.0, 0.0, 0.0, 0.0, 0.0, 0.0, 0.0, 0.0, 0.0, 0.0, 0.0, 0.0, 0.0, 0.0, 0.0, 0.0, 0.0, 0.0, 0.0, 0.0, 0.0, 0.0, 0.0, 0.0, 0.0, 0.0, 0.0, 0.0, 0.0, 0.0, 0.0, 0.0, 0.0, 0.0, 0.0, 0.0, 0.0, 0.0, 0.0, 0.0, 0.0, 0.0, 0.0, 0.0, 0.0, 0.0, 0.0, 0.0, 0.0, 0.0, 0.0, 0.0, 0.0, 0.0, 0.0, 0.0, 0.0, 0.0, 0.0, 0.0, 0.0, 0.0, 0.0, 0.0, 0.0, 0.0, 0.0, 0.0, 0.0, 0.0, 0.0, 0.0, 0.0, 0.0, 0.0, 0.0, 0.0, 0.0, 0.0, 0.0, 0.0, 0.0, 0.0, 0.0, 0.0, 0.0, 0.0, 0.0, 0.0, 0.0, 0.0, 0.0, 0.0, 0.0, 0.0, 0.0, 0.0, 0.0, 0.0, 0.0, 0.0, 0.0, 0.0, 0.0, 0.0, 0.0, 0.0, 0.0, 0.0, 0.0, 0.0, 0.0, 0.0, 0.0, 0.0, 0.0, 0.0, 0.0, 0.0, 0.0, 0.0, 0.0, 0.0, 0.0, 0.0, 0.0, 0.0, 0.0, 0.0, 0.0, 0.0, 0.0, 0.0, 0.0, 0.0, 0.0, 0.0, 0.0, 0.0, 0.0, 0.0, 0.0, 0.0, 0.0, 0.0, 0.0, 0.0, 0.0, 0.0, 0.0, 0.0, 0.0, 0.0, 0.0, 0.0, 0.0, 0.0, 0.0, 0.0, 0.0, 0.0, 0.0, 0.0, 0.0, 0.0, 0.0, 0.0, 0.0, 0.0, 0.0, 0.0, 0.0, 0.0, 0.0, 0.0, 0.0, 0.0, 0.0, 0.0, 0.0, 0.0, 0.0, 0.0, 0.0, 0.0, 0.0, 0.0, 0.0, 0.0, 0.0, 0.0, 0.0, 0.0, 0.0, 0.0, 0.0, 0.0, 0.0, 0.0, 0.0, 0.0, 0.0, 0.0, 0.0, 0.0, 0.0, 0.0, 0.0, 0.0, 0.0, 0.0, 0.0, 0.0, 0.0, 0.0, 0.0, 0.0, 0.0, 0.0, 0.0, 0.0, 0.0, 0.0, 0.0, 0.0, 0.0, 0.0, 0.0, 0.0, 0.0, 0.0, 0.0, 0.0, 0.0, 0.0, 0.0, 0.0, 0.0, 0.0, 0.0, 0.0, 0.0, 0.0, 0.0, 0.0, 0.0, 0.0, 0.0, 0.0, 0.0, 0.0, 0.0, 0.0, 0.0, 0.0, 0.0, 0.0, 0.0, 0.0, 0.0, 0.0, 0.0, 0.0, 0.0, 0.0, 0.0, 0.0, 0.0, 0.0, 0.0, 0.0, 0.0, 0.0, 0.0, 0.0, 0.0, 0.0, 0.0, 0.0, 0.0, 0.0, 0.0, 0.0, 0.0, 0.0, 0.0, 0.0, 0.0, 0.0, 0.0, 0.0, 0.0, 0.0, 0.0, 0.0, 0.0, 0.0, 0.0, 0.0, 0.0, 0.0, 0.0, 0.0, 0.0, 0.0, 0.0, 0.0, 0.0, 0.0, 0.0, 0.0, 0.0, 0.0, 0.0, 0.0, 0.0, 0.0, 0.0, 0.0, 0.0, 0.0, 0.0, 0.0, 0.0, 0.0, 0.0, 0.0, 0.0, 0.0, 0.0, 0.0, 0.0, 0.0, 0.0, 0.0, 0.0, 0.0, 0.0, 0.0, 0.0, 0.0, 0.0, 0.0, 0.0, 0.0, 0.0, 0.0, 0.0, 0.0, 0.0, 0.0, 0.0, 0.0, 0.0, 0.0, 0.0, 0.0, 0.0, 0.0, 0.0, 0.0, 0.0, 0.0, 0.0, 0.0, 0.0, 0.0, 0.0, 0.0, 0.0, 0.0, 0.0, 0.0, 0.0, 0.0, 0.0, 0.0, 0.0, 0.0, 0.0, 0.0, 0.0, 0.0, 0.0, 0.0, 0.0, 0.0, 0.0, 0.0, 0.0, 0.0, 0.0, 0.0, 0.0, 0.0, 0.0, 0.0, 0.0, 0.0, 0.0, 0.0, 0.0, 0.0, 0.0, 0.0, 0.0, 0.0, 0.0, 0.0, 0.0, 0.0, 0.0, 0.0, 0.0, 0.0, 0.0, 0.0, 0.0, 0.0, 0.0, 0.0, 0.0, 0.0, 0.0, 0.0, 0.0, 0.0, 0.0, 0.0, 0.0, 0.0, 0.0, 0.0, 0.0, 0.0, 0.0, 0.0, 0.0, 0.0, 0.0, 0.0, 0.0, 0.0, 0.0, 0.0, 0.0, 0.0, 0.0, 0.0, 0.0, 0.0, 0.0, 0.0, 0.0, 0.0, 0.0, 0.0, 0.0, 0.0, 0.0, 0.0, 0.0, 0.0, 0.0, 0.0, 0.0, 0.0, 0.0, 0.0, 0.0, 0.0, 0.0, 0.0, 0.0, 0.0, 0.0, 0.0, 0.0, 0.0, 0.0, 0.0, 0.0, 0.0, 0.0, 0.0, 0.0, 0.0, 0.0, 0.0, 0.0, 0.0, 0.0, 0.0, 0.0, 0.0, 0.0, 0.0, 0.0, 0.0, 0.0, 0.0, 0.0, 0.0, 0.0, 0.0, 0.0, 0.0, 0.0, 0.0, 0.0, 0.0, 0.0, 0.0, 0.0, 0.0, 0.0, 0.0, 0.0, 0.0, 0.0, 0.0, 0.0, 0.0, 0.0, 0.0, 0.0, 0.0, 0.0, 0.0, 0.0, 0.0, 0.0, 0.0, 0.0, 0.0, 0.0, 0.0, 0.0, 0.0, 0.0, 0.0, 0.0, 0.0, 0.0, 0.0, 0.0, 0.0, 0.0, 0.0, 0.0, 0.0, 0.0, 0.0, 0.0, 0.0, 0.0, 0.0, 0.0, 0.0, 0.0, 0.0, 0.0, 0.0, 0.0, 0.0, 0.0, 0.0, 0.0, 0.0, 0.0, 0.0, 0.0, 0.0, 0.0, 0.0, 0.0, 0.0, 0.0, 0.0, 0.0, 0.0, 0.0, 0.0, 0.0, 0.0, 0.0, 0.0, 0.0, 0.0, 0.0, 0.0, 0.0, 0.0, 0.0, 0.0, 0.0, 0.0, 0.0, 0.0, 0.0, 0.0, 0.0, 0.0, 0.0, 0.0, 0.0, 0.0, 0.0, 0.0, 0.0, 0.0, 0.0, 0.0, 0.0, 0.0, 0.0, 0.0, 0.0, 0.0, 0.0, 0.0, 0.0, 0.0, 0.0, 0.0, 0.0, 0.0, 0.0, 0.0, 0.0, 0.0, 0.0, 0.0, 0.0, 0.0, 0.0, 0.0, 0.0, 0.0, 0.0, 0.0, 0.0, 0.0, 0.0, 0.0, 0.0, 0.0, 0.0, 0.0, 0.0, 0.0, 0.0, 0.0, 0.0, 0.0, 0.0, 0.0, 0.0, 0.0, 0.0, 0.0, 0.0, 0.0, 0.0, 0.0, 0.0, 0.0, 0.0, 0.0, 0.0, 0.0, 0.0, 0.0, 0.0, 0.0, 0.0, 0.0, 0.0, 0.0, 0.0, 0.0, 0.0, 0.0, 0.0, 0.0, 0.0, 0.0, 0.0, 0.0, 0.0, 0.0, 0.0, 0.0, 0.0, 0.0, 0.0, 0.0, 0.0, 0.0, 0.0, 0.0, 0.0, 0.0, 0.0, 0.0, 0.0, 0.0, 0.0, 0.0, 0.0, 0.0, 0.0, 0.0, 0.0, 0.0, 0.0, 0.0, 0.0, 0.0, 0.0, 0.0, 0.0, 0.0, 0.0, 0.0, 0.0, 0.0, 0.0, 0.0, 0.0, 0.0, 0.0, 0.0, 0.0, 0.0, 0.0, 0.0, 0.0, 0.0, 0.0, 0.0, 0.0, 0.0, 0.0, 0.0, 0.0, 0.0, 0.0, 0.0, 0.0, 0.0, 0.0, 0.0, 0.0, 0.0, 0.0, 0.0, 0.0, 0.0, 0.0, 0.0, 0.0, 0.0, 0.0, 0.0, 0.0, 0.0, 0.0, 0.0, 0.0, 0.0, 0.0, 0.0, 0.0, 0.0, 0.0, 0.0, 0.0, 0.0, 0.0, 0.0, 0.0, 0.0, 0.0, 0.0, 0.0, 0.0, 0.0, 0.0, 0.0, 0.0, 0.0, 0.0, 0.0, 0.0, 0.0, 0.0, 0.0, 0.0, 0.0, 0.0, 0.0, 0.0, 0.0, 0.0, 0.0, 0.0, 0.0, 0.0, 0.0, 0.0, 0.0, 0.0, 0.0, 0.0, 0.0, 0.0, 0.0, 0.0, 0.0, 0.0, 0.0, 0.0, 0.0, 0.0, 0.0, 0.0, 0.0, 0.0, 0.0, 0.0, 0.0, 0.0, 0.0, 0.0, 0.0, 0.0, 0.0, 0.0, 0.0, 0.0, 0.0, 0.0, 0.0, 0.0, 0.0, 0.0, 0.0, 0.0, 0.0, 0.0, 0.0, 0.0, 0.0, 0.0, 0.0, 0.0, 0.0, 0.0, 0.0, 0.0, 0.0, 0.0, 0.0, 0.0, 0.0, 0.0, 0.0, 0.0, 0.0, 0.0, 0.0, 0.0, 0.0, 0.0, 0.0, 0.0, 0.0, 0.0, 0.0, 0.0, 0.0, 0.0, 0.0, 0.0, 0.0, 0.0, 0.0, 0.0, 0.0, 0.0, 0.0, 0.0, 0.0, 0.0, 0.0, 0.0, 0.0, 0.0, 0.0, 0.0, 0.0, 0.0, 0.0, 0.0, 0.0, 0.0, 0.0, 0.0, 0.0, 0.0, 0.0, 0.0, 0.0, 0.0, 0.0, 0.0, 0.0, 0.0, 0.0, 0.0, 0.0, 0.0, 0.0, 0.0, 0.0, 0.0, 0.0, 0.0, 0.0, 0.0, 0.0, 0.0, 0.0, 0.0, 0.0, 0.0, 0.0, 0.0, 0.0, 0.0, 0.0, 0.0, 0.0, 0.0, 0.0, 0.0, 0.0, 0.0, 0.0, 0.0, 0.0, 0.0, 0.0, 0.0, 0.0, 0.0, 0.0, 0.0, 0.0, 0.0, 0.0, 0.0, 0.0, 0.0, 0.0, 0.0, 0.0, 0.0, 0.0, 0.0, 0.0, 0.0, 0.0, 0.0, 0.0, 0.0, 0.0, 0.0, 0.0, 0.0, 0.0, 0.0, 0.0, 0.0, 0.0, 0.0, 0.0, 0.0, 0.0, 0.0, 0.0, 0.0, 0.0, 0.0, 0.0, 0.0, 0.0, 0.0, 0.0, 0.0, 0.0, 0.0, 0.0, 0.0, 0.0, 0.0, 0.0, 0.0, 0.0, 0.0, 0.0, 0.0, 0.0, 0.0, 0.0, 0.0, 0.0, 0.0, 0.0, 0.0, 0.0, 0.0, 0.0, 0.0, 0.0, 0.0, 0.0, 0.0, 0.0, 0.0, 0.0, 0.0, 0.0, 0.0, 0.0, 0.0, 0.0, 0.0, 0.0, 0.0, 0.0, 0.0, 0.0, 0.0, 0.0, 0.0, 0.0, 0.0, 0.0, 0.0, 0.0, 0.0, 0.0, 0.0, 0.0, 0.0, 0.0, 0.0, 0.0, 0.0, 0.0, 0.0, 0.0, 0.0, 0.0, 0.0, 0.0, 0.0, 0.0, 0.0, 0.0, 0.0, 0.0, 0.0, 0.0, 0.0, 0.0, 0.0, 0.0, 0.0, 0.0, 0.0, 0.0, 0.0, 0.0, 0.0, 0.0, 0.0, 0.0, 0.0, 0.0, 0.0, 0.0, 0.0, 0.0, 0.0, 0.0, 0.0, 0.0, 0.0, 0.0, 0.0, 0.0, 0.0, 0.0, 0.0, 0.0, 0.0, 0.0, 0.0, 0.0, 0.0, 0.0, 0.0, 0.0, 0.0, 0.0, 0.0, 0.0, 0.0, 0.0, 0.0, 0.0, 0.0, 0.0, 0.0, 0.0, 0.0, 0.0, 0.0, 0.0, 0.0, 0.0, 0.0, 0.0, 0.0, 0.0, 0.0, 0.0, 0.0, 0.0, 0.0, 0.0, 0.0, 0.0, 0.0, 0.0, 0.0, 0.0, 0.0, 0.0, 0.0, 0.0, 0.0, 0.0, 0.0, 0.0, 0.0, 0.0, 0.0, 0.0, 0.0, 0.0, 0.0, 0.0, 0.0, 0.0, 0.0, 0.0, 0.0, 0.0, 0.0, 0.0, 0.0, 0.0, 0.0, 0.0, 0.0, 0.0, 0.0, 0.0, 0.0, 0.0, 0.0, 0.0, 0.0, 0.0, 0.0, 0.0, 0.0, 0.0, 0.0, 0.0, 0.0, 0.0, 0.0, 0.0, 0.0, 0.0, 0.0, 0.0, 0.0, 0.0, 0.0, 0.0, 0.0, 0.0, 0.0, 0.0, 0.0, 0.0, 0.0, 0.0, 0.0, 0.0, 0.0, 0.0, 0.0, 0.0, 0.0, 0.0, 0.0, 0.0, 0.0, 0.0, 0.0, 0.0, 0.0, 0.0, 0.0, 0.0, 0.0, 0.0, 0.0, 0.0, 0.0, 0.0, 0.0, 0.0, 0.0, 0.0, 0.0, 0.0, 0.0, 0.0, 0.0, 0.0, 0.0, 0.0, 0.0, 0.0, 0.0, 0.0, 0.0, 0.0, 0.0, 0.0, 0.0, 0.0, 0.0, 0.0, 0.0, 0.0, 0.0, 0.0, 0.0, 0.0, 0.0, 0.0, 0.0, 0.0, 0.0, 0.0, 0.0, 0.0, 0.0, 0.0, 0.0, 0.0, 0.0, 0.0, 0.0, 0.0, 0.0, 0.0, 0.0, 0.0, 0.0, 0.0, 0.0, 0.0, 0.0, 0.0, 0.0, 0.0, 0.0, 0.0, 0.0, 0.0, 0.0, 0.0, 0.0, 0.0, 0.0, 0.0, 0.0, 0.0, 0.0, 0.0, 0.0, 0.0, 0.0, 0.0, 0.0, 0.0, 0.0, 0.0, 0.0, 0.0, 0.0, 0.0, 0.0, 0.0, 0.0, 0.0, 0.0, 0.0, 0.0, 0.0, 0.0, 0.0, 0.0, 0.0, 0.0, 0.0, 0.0, 0.0, 0.0, 0.0, 0.0, 0.0, 0.0, 0.0, 0.0, 0.0, 0.0, 0.0, 0.0, 0.0, 0.0, 0.0, 0.0, 0.0, 0.0, 0.0, 0.0, 0.0, 0.0, 0.0, 0.0, 0.0, 0.0, 0.0, 0.0, 0.0, 0.0, 0.0, 0.0, 0.0, 0.0, 0.0, 0.0, 0.0, 0.0, 0.0, 0.0, 0.0, 0.0, 0.0, 0.0, 0.0, 0.0, 0.0, 0.0, 0.0, 0.0, 0.0, 0.0, 0.0, 0.0, 0.0, 0.0, 0.0, 0.0, 0.0, 0.0, 0.0, 0.0, 0.0, 0.0, 0.0, 0.0, 0.0, 0.0, 0.0, 0.0, 0.0, 0.0, 0.0, 0.0, 0.0, 0.0, 0.0, 0.0, 0.0, 0.0, 0.0, 0.0, 0.0, 0.0, 0.0, 0.0, 0.0, 0.0, 0.0, 0.0, 0.0, 0.0, 0.0, 0.0, 0.0, 0.0, 0.0, 0.0, 0.0, 0.0, 0.0, 0.0, 0.0, 0.0, 0.0, 0.0, 0.0, 0.0, 0.0, 0.0, 0.0, 0.0, 0.0, 0.0, 0.0, 0.0, 0.0, 0.0, 0.0, 0.0, 0.0, 0.0, 0.0, 0.0, 0.0, 0.0, 0.0, 0.0, 0.0, 0.0, 0.0, 0.0, 0.0, 0.0, 0.0, 0.0, 0.0, 0.0, 0.0, 0.0, 0.0, 0.0, 0.0, 0.0, 0.0, 0.0, 0.0, 0.0, 0.0, 0.0, 0.0, 0.0, 0.0, 0.0, 0.0, 0.0, 0.0, 0.0, 0.0, 0.0, 0.0, 0.0, 0.0, 0.0, 0.0, 0.0, 0.0, 0.0, 0.0, 0.0, 0.0, 0.0, 0.0, 0.0, 0.0, 0.0, 0.0, 0.0, 0.0, 0.0, 0.0, 0.0, 0.0, 0.0, 0.0, 0.0, 0.0, 0.0, 0.0, 0.0, 0.0, 0.0, 0.0, 0.0, 0.0, 0.0, 0.0, 0.0, 0.0, 0.0, 0.0, 0.0, 0.0, 0.0, 0.0, 0.0, 0.0, 0.0, 0.0, 0.0, 0.0, 0.0, 0.0, 0.0, 0.0, 0.0, 0.0, 0.0, 0.0, 0.0, 0.0, 0.0, 0.0, 0.0, 0.0, 0.0, 0.0, 0.0, 0.0, 0.0, 0.0, 0.0, 0.0, 0.0, 0.0, 0.0, 0.0, 0.0, 0.0, 0.0, 0.0, 0.0, 0.0, 0.0, 0.0, 0.0, 0.0, 0.0, 0.0, 0.0, 0.0, 0.0, 0.0, 0.0, 0.0, 0.0, 0.0, 0.0, 0.0, 0.0, 0.0, 0.0, 0.0, 0.0, 0.0, 0.0, 0.0, 0.0, 0.0, 0.0, 0.0, 0.0, 0.0, 0.0, 0.0, 0.0, 0.0, 0.0, 0.0, 0.0, 0.0, 0.0, 0.0, 0.0, 0.0, 0.0, 0.0, 0.0, 0.0, 0.0, 0.0, 0.0, 0.0, 0.0, 0.0, 0.0, 0.0, 0.0, 0.0, 0.0, 0.0, 0.0, 0.0, 0.0, 0.0, 0.0, 0.0, 0.0, 0.0, 0.0, 0.0, 0.0, 0.0, 0.0, 0.0, 0.0, 0.0, 0.0, 0.0, 0.0, 0.0, 0.0, 0.0, 0.0, 0.0, 0.0, 0.0, 0.0, 0.0, 0.0, 0.0, 0.0, 0.0, 0.0, 0.0, 0.0, 0.0, 0.0, 0.0, 0.0, 0.0, 0.0, 0.0, 0.0, 0.0, 0.0, 0.0, 0.0, 0.0, 0.0, 0.0, 0.0, 0.0, 0.0, 0.0, 0.0, 0.0, 0.0, 0.0, 0.0, 0.0, 0.0, 0.0, 0.0, 0.0, 0.0, 0.0, 0.0, 0.0, 0.0, 0.0, 0.0, 0.0, 0.0, 0.0, 0.0, 0.0, 0.0, 0.0, 0.0, 0.0, 0.0, 0.0, 0.0, 0.0, 0.0, 0.0, 0.0, 0.0, 0.0, 0.0, 0.0, 0.0, 0.0, 0.0, 0.0, 0.0, 0.0, 0.0, 0.0, 0.0, 0.0, 0.0, 0.0, 0.0, 0.0, 0.0, 0.0, 0.0, 0.0, 0.0, 0.0, 0.0, 0.0, 0.0, 0.0, 0.0, 0.0, 0.0, 0.0, 0.0, 0.0, 0.0, 0.0, 0.0, 0.0, 0.0, 0.0, 0.0, 0.0, 0.0, 0.0, 0.0, 0.0, 0.0, 0.0, 0.0, 0.0, 0.0, 0.0, 0.0, 0.0, 0.0, 0.0, 0.0, 0.0, 0.0, 0.0, 0.0, 0.0, 0.0, 0.0, 0.0, 0.0, 0.0, 0.0, 0.0, 0.0, 0.0, 0.0, 0.0, 0.0, 0.0, 0.0, 0.0, 0.0, 0.0, 0.0, 0.0, 0.0, 0.0, 0.0, 0.0, 0.0, 0.0, 0.0, 0.0, 0.0, 0.0, 0.0, 0.0, 0.0, 0.0, 0.0, 0.0, 0.0, 0.0, 0.0, 0.0, 0.0, 0.0, 0.0, 0.0, 0.0, 0.0, 0.0, 0.0, 0.0, 0.0, 0.0, 0.0, 0.0, 0.0, 0.0, 0.0, 0.0, 0.0, 0.0, 0.0, 0.0, 0.0, 0.0, 0.0, 0.0, 0.0, 0.0, 0.0, 0.0, 0.0, 0.0, 0.0, 0.0, 0.0, 0.0, 0.0, 0.0, 0.0, 0.0, 0.0, 0.0, 0.0, 0.0, 0.0, 0.0, 0.0, 0.0, 0.0, 0.0, 0.0, 0.0, 0.0, 0.0, 0.0, 0.0, 0.0, 0.0, 0.0, 0.0, 0.0, 0.0, 0.0, 0.0, 0.0, 0.0, 0.0, 0.0, 0.0, 0.0, 0.0, 0.0, 0.0, 0.0, 0.0, 0.0, 0.0, 0.0, 0.0, 0.0, 0.0, 0.0, 0.0, 0.0, 0.0, 0.0, 0.0, 0.0, 0.0, 0.0, 0.0, 0.0, 0.0, 0.0, 0.0, 0.0, 0.0, 0.0, 0.0, 0.0, 0.0, 0.0, 0.0, 0.0, 0.0, 0.0, 0.0, 0.0, 0.0, 0.0, 0.0, 0.0, 0.0, 0.0, 0.0, 0.0, 0.0, 0.0, 0.0, 0.0, 0.0, 0.0, 0.0, 0.0, 0.0, 0.0, 0.0, 0.0, 0.0, 0.0, 0.0, 0.0, 0.0, 0.0, 0.0, 0.0, 0.0, 0.0, 0.0, 0.0, 0.0, 0.0, 0.0, 0.0, 0.0, 0.0, 0.0, 0.0, 0.0, 0.0, 0.0, 0.0, 0.0, 0.0, 0.0, 0.0, 0.0, 0.0, 0.0, 0.0, 0.0, 0.0, 0.0, 0.0, 0.0, 0.0, 0.0, 0.0, 0.0, 0.0, 0.0, 0.0, 0.0, 0.0, 0.0, 0.0, 0.0, 0.0, 0.0, 0.0, 0.0, 0.0, 0.0, 0.0, 0.0, 0.0, 0.0, 0.0, 0.0, 0.0, 0.0, 0.0, 0.0, 0.0, 0.0, 0.0, 0.0, 0.0, 0.0, 0.0, 0.0, 0.0, 0.0, 0.0, 0.0, 0.0, 0.0, 0.0, 0.0, 0.0, 0.0, 0.0, 0.0, 0.0, 0.0, 0.0, 0.0, 0.0, 0.0, 0.0, 0.0, 0.0, 0.0, 0.0, 0.0, 0.0, 0.0, 0.0, 0.0, 0.0, 0.0, 0.0, 0.0, 0.0, 0.0, 0.0, 0.0, 0.0, 0.0, 0.0, 0.0, 0.0, 0.0, 0.0, 0.0, 0.0, 0.0, 0.0, 0.0, 0.0, 0.0, 0.0, 0.0, 0.0, 0.0, 0.0, 0.0, 0.0, 0.0, 0.0, 0.0, 0.0, 0.0, 0.0, 0.0, 0.0, 0.0, 0.0, 0.0, 0.0, 0.0, 0.0, 0.0, 0.0, 0.0, 0.0, 0.0, 0.0, 0.0, 0.0, 0.0, 0.0, 0.0, 0.0, 0.0, 0.0, 0.0, 0.0, 0.0, 0.0, 0.0, 0.0, 0.0, 0.0, 0.0, 0.0, 0.0, 0.0, 0.0, 0.0, 0.0, 0.0, 0.0, 0.0, 0.0, 0.0, 0.0, 0.0, 0.0, 0.0, 0.0, 0.0, 0.0, 0.0, 0.0, 0.0, 0.0, 0.0, 0.0, 0.0, 0.0, 0.0, 0.0, 0.0, 0.0, 0.0, 0.0, 0.0, 0.0, 0.0, 0.0, 0.0, 0.0, 0.0, 0.0, 0.0, 0.0, 0.0, 0.0, 0.0, 0.0, 0.0, 0.0, 0.0, 0.0, 0.0, 0.0, 0.0, 0.0, 0.0, 0.0, 0.0, 0.0, 0.0, 0.0, 0.0, 0.0, 0.0, 0.0, 0.0, 0.0, 0.0, 0.0, 0.0, 0.0, 0.0, 0.0, 0.0, 0.0, 0.0, 0.0, 0.0, 0.0, 0.0, 0.0, 0.0, 0.0, 0.0, 0.0, 0.0, 0.0, 0.0, 0.0, 0.0, 0.0, 0.0, 0.0, 0.0, 0.0, 0.0, 0.0, 0.0, 0.0, 0.0, 0.0, 0.0, 0.0, 0.0, 0.0, 0.0, 0.0, 0.0, 0.0, 0.0, 0.0, 0.0, 0.0, 0.0, 0.0, 0.0, 0.0, 0.0, 0.0, 0.0, 0.0, 0.0, 0.0, 0.0, 0.0, 0.0, 0.0, 0.0, 0.0, 0.0, 0.0, 0.0, 0.0, 0.0, 0.0, 0.0, 0.0, 0.0, 0.0, 0.0, 0.0, 0.0, 0.0, 0.0, 0.0, 0.0, 0.0, 0.0, 0.0, 0.0, 0.0, 0.0, 0.0, 0.0, 0.0, 0.0, 0.0, 0.0, 0.0, 0.0, 0.0, 0.0, 0.0, 0.0, 0.0, 0.0, 0.0, 0.0, 0.0, 0.0, 0.0, 0.0, 0.0, 0.0, 0.0, 0.0, 0.0, 0.0, 0.0, 0.0, 0.0, 0.0, 0.0, 0.0, 0.0, 0.0, 0.0, 0.0, 0.0, 0.0, 0.0, 0.0, 0.0, 0.0, 0.0, 0.0, 0.0, 0.0, 0.0, 0.0, 0.0, 0.0, 0.0, 0.0, 0.0, 0.0, 0.0, 0.0, 0.0, 0.0, 0.0, 0.0, 0.0, 0.0, 0.0, 0.0, 0.0, 0.0, 0.0, 0.0, 0.0, 0.0, 0.0, 0.0, 0.0, 0.0, 0.0, 0.0, 0.0, 0.0, 0.4301, 0.0, 0.05376, 0.0, 0.05376, 0.0, 0.4301, 0.0, 0.0, 0.0, 0.0, 0.0, 0.0, 0.0, 0.0, 0.0, 0.0, 0.0, 0.0, 0.0, 0.0, 0.0, 0.0, 0.0, 0.0, 0.0, 0.0, 0.0, 0.0, 0.0, 0.0, 0.0, 0.04301, 0.0, 0.4301, 0.0, 0.4301, 0.0, 0.04301, 0.0, 0.0, 0.0, 0.0, 0.0, 0.0, 0.0, 0.0, 0.0, 0.0, 0.0, 0.0, 0.0, 0.0, 0.0, 0.0, 0.0, 0.0, 0.0, 0.0, 0.0, 0.0, 0.0, 0.0, 0.0, 0.0, 0.0, 0.0, 0.0, 0.0, 0.0, 0.0, 0.0, 0.0, 0.0, 0.0, 0.0, 0.0, 0.0, 0.0, 0.0, 0.0, 0.0, 0.0, 0.0, 0.0, 0.0, 0.0, 0.0, 0.0, 0.0, 0.0, 0.0, 0.0, 0.0, 0.0, 0.0, 0.0, 0.0, 0.0, 0.0, 0.0, 0.0, 0.0, 0.0, 0.0, 0.0, 0.0, 0.0, 0.0, 0.0, 0.0, 0.0, 0.0, 0.0, 0.0, 0.0, 0.0, 0.0, 0.0, 0.0, 0.0, 0.0, 0.0, 0.0, 0.0, 0.0, 0.0, 0.0, 0.0, 0.0, 0.0, 0.0, 0.0, 0.0, 0.0, 0.0, 0.0, 0.0, 0.0, 0.0, 0.0, 0.0, 0.0, 0.0, 0.04301, 0.0, 0.05376, 0.0, 0.4301, 0.0, 0.0, 0.0, 0.0, 0.0, 0.0, 0.0, 0.0, 0.0, 0.0, 0.0, 0.0, 0.0, 0.0, 0.0, 0.0, 0.0, 0.0, 0.0, 0.0, 0.0, 0.0, 0.0, 0.0, 0.0, 0.0, 0.0, 0.0, 0.0, 0.0, 0.0, 0.0, 0.0, 0.0, 0.0, 0.0, 0.0, 0.0, 0.0, 0.0, 0.0, 0.0, 0.0, 0.0, 0.0, 0.0, 0.0, 0.0, 0.0, 0.0, 0.0, 0.0, 0.0, 0.0, 0.0, 0.0, 0.0, 0.0, 0.0, 0.0, 0.0, 0.0, 0.0, 0.0, 0.0, 0.0, 0.0, 0.0, 0.0, 0.0, 0.0, 0.0, 0.0, 0.0, 0.0, 0.0, 0.0, 0.0, 0.0, 0.0, 0.0, 0.0, 0.0, 0.0, 0.0, 0.0, 0.0, 0.0, 0.0, 0.0, 0.0, 0.0, 0.0, 0.0, 0.0, 0.0, 0.0, 0.0, 0.0, 0.0, 0.0, 0.0, 0.0, 0.0, 0.0, 0.0, 0.0, 0.0, 0.0, 0.0, 0.0, 0.0, 0.0, 0.0, 0.0, 0.0, 0.0, 0.0, 0.0, 0.0, 0.0, 0.0, 0.0, 0.0, 0.0, 0.0, 0.0, 0.0, 0.0, 0.0, 0.0, 0.0, 0.0, 0.0, 0.0, 0.0, 0.0, 0.0, 0.0, 0.0, 0.0, 0.0, 0.0, 0.0, 0.0, 0.0, 0.0, 0.0, 0.0, 0.0, 0.0, 0.0, 0.0, 0.0, 0.0, 0.0, 0.0, 0.0, 0.0, 0.0, 0.0, 0.0, 0.0, 0.0, 0.0, 0.0, 0.0, 0.0, 0.0, 0.0, 0.0, 0.0, 0.0, 0.0, 0.0, 0.0, 0.0, 0.0, 0.0, 0.0, 0.0, 0.0, 0.0, 0.0, 0.0, 0.0, 0.0, 0.0, 0.0, 0.0, 0.0, 0.0, 0.0, 0.0, 0.0, 0.0, 0.0, 0.0, 0.0, 0.0, 0.0, 0.0, 0.0, 0.0, 0.0, 0.0, 0.0, 0.0, 0.0, 0.0, 0.0, 0.0, 0.0, 0.0, 0.0, 0.0, 0.0, 0.0, 0.0, 0.0, 0.0, 0.0, 0.0, 0.0, 0.0, 0.0, 0.0, 0.0, 0.0, 0.0, 0.0, 0.0, 0.0, 0.0, 0.0, 0.0, 0.0, 0.0, 0.0, 0.0, 0.0, 0.0, 0.0, 0.0, 0.0, 0.0, 0.0, 0.0, 0.0, 0.0, 0.0, 0.0, 0.0, 0.0, 0.0, 0.0, 0.0, 0.0, 0.0, 0.0, 0.0, 0.0, 0.0, 0.0, 0.0, 0.0, 0.0, 0.0, 0.0, 0.0, 0.0, 0.0, 0.0, 0.0, 0.0, 0.0, 0.0, 0.0, 0.0, 0.0, 0.0, 0.0, 0.0, 0.0, 0.0, 0.0, 0.0, 0.0, 0.0, 0.0, 0.0, 0.0, 0.0, 0.0, 0.0, 0.0, 0.0, 0.0, 0.0, 0.0, 0.0, 0.0, 0.0, 0.0, 0.0, 0.0, 0.0, 0.0, 0.0, 0.0, 0.0, 0.0, 0.0, 0.0, 0.0, 0.0, 0.0, 0.0, 0.0, 0.0, 0.0, 0.0, 0.0, 0.0, 0.0, 0.0, 0.0, 0.0, 0.0, 0.0, 0.0, 0.0, 0.0, 0.0, 0.0, 0.0, 0.0, 0.0, 0.0, 0.0, 0.0, 0.0, 0.0, 0.0, 0.0, 0.0, 0.0, 0.0, 0.0, 0.0, 0.0, 0.0, 0.0, 0.0, 0.0, 0.0, 0.0, 0.0, 0.0, 0.0, 0.0, 0.01075, 0.0, 0.7204, 0.0, 0.0, 0.0, 0.7204, 0.0, 0.7097, 0.0, 0.0, 0.0, 0.7204, 0.0, 0.6989, 0.0, 0.7097, 0.0, 0.7204, 0.0, 0.6882, 0.0, 0.6989, 0.0, 0.7204, 0.0, 0.6774, 0.0, 0.6882, 0.0, 0.7204, 0.0, 0.6667, 0.0, 0.6774, 0.0, 0.7204, 0.0, 0.6559, 0.0, 0.6667, 0.0, 0.7204, 0.0, 0.6452, 0.0, 0.6559, 0.0, 0.7204, 0.0, 0.6344, 0.0, 0.6452, 0.0, 0.7204, 0.0, 0.7312, 0.0, 0.6344, 0.0, 0.7312, 0.0, 0.6237, 0.0, 0.6344, 0.0, 0.01075, 0.0, 1.0, 0.0, 0.7204, 0.0, 0.7527, 0.0, 0.6237, 0.0, 0.7419, 0.0, 0.7634, 0.0, 0.6237, 0.0, 0.7527, 0.0, 0.7634, 0.0, 0.6129, 0.0, 0.6237, 0.0, 0.7742, 0.0, 0.6129, 0.0, 0.7634, 0.0, 0.7849, 0.0, 0.6129, 0.0, 0.7742, 0.0, 0.7957, 0.0, 0.6129, 0.0, 0.7849, 0.0, 0.7957, 0.0, 0.6022, 0.0, 0.6129, 0.0, 0.8065, 0.0, 0.6022, 0.0, 0.7957, 0.0, 0.8172, 0.0, 0.6022, 0.0, 0.8065, 0.0, 0.828, 0.0, 0.6022, 0.0, 0.8172, 0.0, 0.828, 0.0, 0.5914, 0.0, 0.6022, 0.0, 0.8387, 0.0, 0.5914, 0.0, 0.828, 0.0, 0.8495, 0.0, 0.5914, 0.0, 0.8387, 0.0, 0.8495, 0.0, 0.5806, 0.0, 0.5914, 0.0, 0.8602, 0.0, 0.5806, 0.0, 0.8495, 0.0, 0.871, 0.0, 0.5806, 0.0, 0.8602, 0.0, 0.871, 0.0, 0.5699, 0.0, 0.5806, 0.0, 0.8817, 0.0, 0.5699, 0.0, 0.871, 0.0, 0.8817, 0.0, 0.5591, 0.0, 0.5699, 0.0, 0.8925, 0.0, 0.5591, 0.0, 0.8817, 0.0, 0.9032, 0.0, 0.5591, 0.0, 0.8925, 0.0, 0.9032, 0.0, 0.5484, 0.0, 0.5591, 0.0, 0.914, 0.0, 0.5484, 0.0, 0.9032, 0.0, 0.914, 0.0, 0.5376, 0.0, 0.5484, 0.0, 0.9247, 0.0, 0.5376, 0.0, 0.914, 0.0, 0.9247, 0.0, 0.5269, 0.0, 0.5376, 0.0, 0.9355, 0.0, 0.5269, 0.0, 0.9247, 0.0, 0.9462, 0.0, 0.5269, 0.0, 0.9355, 0.0, 0.9462, 0.0, 0.5161, 0.0, 0.5269, 0.0, 0.957, 0.0, 0.5161, 0.0, 0.9462, 0.0, 0.9677, 0.0, 0.5161, 0.0, 0.957, 0.0, 0.9677, 0.0, 0.5054, 0.0, 0.5161, 0.0, 0.9785, 0.0, 0.5054, 0.0, 0.9677, 0.0, 0.9892, 0.0, 0.5054, 0.0, 0.9785, 0.0, 0.01075, 0.0, 0.03226, 0.0, 1.0, 0.0, 0.03226, 0.0, 0.9892, 0.0, 1.0, 0.0, 0.03226, 0.0, 0.5054, 0.0, 0.9892, 0.0, 0.03226, 0.0, 0.4946, 0.0, 0.5054, 0.0, 0.03226, 0.0, 0.4839, 0.0, 0.4946, 0.0, 0.03226, 0.0, 0.4731, 0.0, 0.4839, 0.0, 0.03226, 0.0, 0.4624, 0.0, 0.4731, 0.0, 0.03226, 0.0, 0.4516, 0.0, 0.4624, 0.0, 0.03226, 0.0, 0.4409, 0.0, 0.4516, 0.0, 0.03226, 0.0, 0.4301, 0.0, 0.4409, 0.0, 0.03226, 0.0, 0.04301, 0.0, 0.4301, 0.0, 0.04301, 0.0, 0.05376, 0.0, 0.4301, 0.0, 0.05376, 0.0, 0.4194, 0.0, 0.4301, 0.0, 0.01075, 0.0, 0.02151, 0.0, 0.03226, 0.0, 0.06452, 0.0, 0.4194, 0.0, 0.05376, 0.0, 0.07527, 0.0, 0.4194, 0.0, 0.06452, 0.0, 0.08602, 0.0, 0.4194, 0.0, 0.07527, 0.0, 0.08602, 0.0, 0.4086, 0.0, 0.4194, 0.0, 0.09677, 0.0, 0.4086, 0.0, 0.08602, 0.0, 0.1075, 0.0, 0.4086, 0.0, 0.09677, 0.0, 0.1075, 0.0, 0.3978, 0.0, 0.4086, 0.0, 0.1183, 0.0, 0.3978, 0.0, 0.1075, 0.0, 0.1183, 0.0, 0.3871, 0.0, 0.3978, 0.0, 0.129, 0.0, 0.3871, 0.0, 0.1183, 0.0, 0.129, 0.0, 0.3763, 0.0, 0.3871, 0.0, 0.1398, 0.0, 0.3763, 0.0, 0.129, 0.0, 0.1398, 0.0, 0.3656, 0.0, 0.3763, 0.0, 0.1505, 0.0, 0.3656, 0.0, 0.1398, 0.0, 0.1505, 0.0, 0.3548, 0.0, 0.3656, 0.0, 0.1613, 0.0, 0.3548, 0.0, 0.1505, 0.0, 0.1613, 0.0, 0.3441, 0.0, 0.3548, 0.0, 0.1613, 0.0, 0.3333, 0.0, 0.3441, 0.0, 0.172, 0.0, 0.3333, 0.0, 0.1613, 0.0, 0.172, 0.0, 0.3226, 0.0, 0.3333, 0.0, 0.1828, 0.0, 0.3226, 0.0, 0.172, 0.0, 0.1828, 0.0, 0.3118, 0.0, 0.3226, 0.0, 0.1828, 0.0, 0.3011, 0.0, 0.3118, 0.0, 0.1828, 0.0, 0.2903, 0.0, 0.3011, 0.0, 0.1828, 0.0, 0.2796, 0.0, 0.2903, 0.0, 0.1828, 0.0, 0.2688, 0.0, 0.2796, 0.0, 0.1828, 0.0, 0.2581, 0.0, 0.2688, 0.0, 0.1828, 0.0, 0.2473, 0.0, 0.2581, 0.0, 0.1828, 0.0, 0.2366, 0.0, 0.2473, 0.0, 0.1828, 0.0, 0.2258, 0.0, 0.2366, 0.0, 0.1828, 0.0, 0.2151, 0.0, 0.2258, 0.0, 0.1828, 0.0, 0.2043, 0.0, 0.2151, 0.0, 0.1828, 0.0, 0.1935, 0.0, 0.2043, 0.0, 0.3895, 0.0, 0.3684, 0.0, 0.3789, 0.0, 0.3895, 0.0, 0.3579, 0.0, 0.3684, 0.0, 0.4, 0.0, 0.3579, 0.0, 0.3895, 0.0, 0.4, 0.0, 0.3474, 0.0, 0.3579, 0.0, 0.4105, 0.0, 0.3474, 0.0, 0.4, 0.0, 0.4105, 0.0, 0.3368, 0.0, 0.3474, 0.0, 0.4211, 0.0, 0.3368, 0.0, 0.4105, 0.0, 0.4211, 0.0, 0.3263, 0.0, 0.3368, 0.0, 0.4316, 0.0, 0.3263, 0.0, 0.4211, 0.0, 0.4316, 0.0, 0.3158, 0.0, 0.3263, 0.0, 0.4421, 0.0, 0.6316, 0.0, 0.4316, 0.0, 0.6316, 0.0, 0.3158, 0.0, 0.4316, 0.0, 0.4421, 0.0, 0.6211, 0.0, 0.6316, 0.0, 0.6421, 0.0, 0.3158, 0.0, 0.6316, 0.0, 0.6526, 0.0, 0.3158, 0.0, 0.6421, 0.0, 0.4421, 0.0, 0.6105, 0.0, 0.6211, 0.0, 0.6632, 0.0, 0.3158, 0.0, 0.6526, 0.0, 0.4421, 0.0, 0.6, 0.0, 0.6105, 0.0, 0.6632, 0.0, 0.3053, 0.0, 0.3158, 0.0, 0.4526, 0.0, 0.6, 0.0, 0.4421, 0.0, 0.6737, 0.0, 0.3053, 0.0, 0.6632, 0.0, 0.4526, 0.0, 0.5895, 0.0, 0.6, 0.0, 0.6842, 0.0, 0.3053, 0.0, 0.6737, 0.0, 0.4526, 0.0, 0.5789, 0.0, 0.5895, 0.0, 0.6842, 0.0, 0.2947, 0.0, 0.3053, 0.0, 0.4632, 0.0, 0.5789, 0.0, 0.4526, 0.0, 0.6947, 0.0, 0.2947, 0.0, 0.6842, 0.0, 0.4632, 0.0, 0.5684, 0.0, 0.5789, 0.0, 0.7053, 0.0, 0.2947, 0.0, 0.6947, 0.0, 0.4632, 0.0, 0.5579, 0.0, 0.5684, 0.0, 0.7053, 0.0, 0.2842, 0.0, 0.2947, 0.0, 0.4737, 0.0, 0.5579, 0.0, 0.4632, 0.0, 0.7158, 0.0, 0.2842, 0.0, 0.7053, 0.0, 0.4737, 0.0, 0.5474, 0.0, 0.5579, 0.0, 0.7158, 0.0, 0.2737, 0.0, 0.2842, 0.0, 0.4842, 0.0, 0.5474, 0.0, 0.4737, 0.0, 0.7263, 0.0, 0.2737, 0.0, 0.7158, 0.0, 0.4842, 0.0, 0.5368, 0.0, 0.5474, 0.0, 0.7368, 0.0, 0.2737, 0.0, 0.7263, 0.0, 0.4842, 0.0, 0.5263, 0.0, 0.5368, 0.0, 0.7368, 0.0, 0.2632, 0.0, 0.2737, 0.0, 0.4947, 0.0, 0.5263, 0.0, 0.4842, 0.0, 0.7474, 0.0, 0.2632, 0.0, 0.7368, 0.0, 0.4947, 0.0, 0.5158, 0.0, 0.5263, 0.0, 0.7474, 0.0, 0.2526, 0.0, 0.2632, 0.0, 0.0, 0.0, 0.5158, 0.0, 0.4947, 0.0, 0.7579, 0.0, 0.2526, 0.0, 0.7474, 0.0, 0.0, 0.0, 0.5053, 0.0, 0.5158, 0.0, 0.01053, 0.0, 0.5053, 0.0, 0.0, 0.0, 0.01053, 0.0, 1.0, 0.0, 0.5053, 0.0, 0.7684, 0.0, 0.2526, 0.0, 0.7579, 0.0, 0.7684, 0.0, 0.2421, 0.0, 0.2526, 0.0, 0.01053, 0.0, 0.9895, 0.0, 1.0, 0.0, 0.7789, 0.0, 0.2421, 0.0, 0.7684, 0.0, 0.7789, 0.0, 0.2316, 0.0, 0.2421, 0.0, 0.02105, 0.0, 0.9895, 0.0, 0.01053, 0.0, 0.02105, 0.0, 0.9789, 0.0, 0.9895, 0.0, 0.7895, 0.0, 0.2316, 0.0, 0.7789, 0.0, 0.7895, 0.0, 0.2211, 0.0, 0.2316, 0.0, 0.03158, 0.0, 0.9789, 0.0, 0.02105, 0.0, 0.8, 0.0, 0.2211, 0.0, 0.7895, 0.0, 0.03158, 0.0, 0.9684, 0.0, 0.9789, 0.0, 0.8, 0.0, 0.2105, 0.0, 0.2211, 0.0, 0.04211, 0.0, 0.9684, 0.0, 0.03158, 0.0, 0.8105, 0.0, 0.2105, 0.0, 0.8, 0.0, 0.04211, 0.0, 0.9579, 0.0, 0.9684, 0.0, 0.8211, 0.0, 0.2105, 0.0, 0.8105, 0.0, 0.04211, 0.0, 0.9474, 0.0, 0.9579, 0.0, 0.8211, 0.0, 0.2, 0.0, 0.2105, 0.0, 0.05263, 0.0, 0.9474, 0.0, 0.04211, 0.0, 0.8316, 0.0, 0.2, 0.0, 0.8211, 0.0, 0.05263, 0.0, 0.9368, 0.0, 0.9474, 0.0, 0.8421, 0.0, 0.2, 0.0, 0.8316, 0.0, 0.05263, 0.0, 0.9263, 0.0, 0.9368, 0.0, 0.8421, 0.0, 0.1895, 0.0, 0.2, 0.0, 0.06316, 0.0, 0.9263, 0.0, 0.05263, 0.0, 0.8526, 0.0, 0.1895, 0.0, 0.8421, 0.0, 0.06316, 0.0, 0.9158, 0.0, 0.9263, 0.0, 0.8632, 0.0, 0.1895, 0.0, 0.8526, 0.0, 0.06316, 0.0, 0.9053, 0.0, 0.9158, 0.0, 0.8632, 0.0, 0.1789, 0.0, 0.1895, 0.0, 0.07368, 0.0, 0.9053, 0.0, 0.06316, 0.0, 0.8737, 0.0, 0.1789, 0.0, 0.8632, 0.0, 0.07368, 0.0, 0.8947, 0.0, 0.9053, 0.0, 0.8842, 0.0, 0.1789, 0.0, 0.8737, 0.0, 0.07368, 0.0, 0.8842, 0.0, 0.8947, 0.0, 0.07368, 0.0, 0.1789, 0.0, 0.8842, 0.0, 0.07368, 0.0, 0.1684, 0.0, 0.1789, 0.0, 0.08421, 0.0, 0.1684, 0.0, 0.07368, 0.0, 0.08421, 0.0, 0.1579, 0.0, 0.1684, 0.0, 0.09474, 0.0, 0.1579, 0.0, 0.08421, 0.0, 0.09474, 0.0, 0.1474, 0.0, 0.1579, 0.0, 0.1053, 0.0, 0.1474, 0.0, 0.09474, 0.0, 0.1053, 0.0, 0.1368, 0.0, 0.1474, 0.0, 0.1158, 0.0, 0.1368, 0.0, 0.1053, 0.0, 0.1158, 0.0, 0.1263, 0.0, 0.1368, 0.0, 0.01075, 0.0, 0.7204, 0.0, 0.0, 0.0, 0.7204, 0.0, 0.7097, 0.0, 0.0, 0.0, 0.7204, 0.0, 0.6989, 0.0, 0.7097, 0.0, 0.7204, 0.0, 0.6882, 0.0, 0.6989, 0.0, 0.7204, 0.0, 0.6774, 0.0, 0.6882, 0.0, 0.7204, 0.0, 0.6667, 0.0, 0.6774, 0.0, 0.7204, 0.0, 0.6559, 0.0, 0.6667, 0.0, 0.7204, 0.0, 0.6452, 0.0, 0.6559, 0.0, 0.7204, 0.0, 0.6344, 0.0, 0.6452, 0.0, 0.7204, 0.0, 0.7312, 0.0, 0.6344, 0.0, 0.7312, 0.0, 0.6237, 0.0, 0.6344, 0.0, 0.01075, 0.0, 1.0, 0.0, 0.7204, 0.0, 0.7419, 0.0, 0.6237, 0.0, 0.7312, 0.0, 0.7527, 0.0, 0.6237, 0.0, 0.7419, 0.0, 0.7634, 0.0, 0.6237, 0.0, 0.7527, 0.0, 0.7634, 0.0, 0.6129, 0.0, 0.6237, 0.0, 0.7742, 0.0, 0.6129, 0.0, 0.7634, 0.0, 0.7849, 0.0, 0.6129, 0.0, 0.7742, 0.0, 0.7957, 0.0, 0.6129, 0.0, 0.7849, 0.0, 0.7957, 0.0, 0.6022, 0.0, 0.6129, 0.0, 0.8065, 0.0, 0.6022, 0.0, 0.7957, 0.0, 0.8172, 0.0, 0.6022, 0.0, 0.8065, 0.0, 0.828, 0.0, 0.6022, 0.0, 0.8172, 0.0, 0.828, 0.0, 0.5914, 0.0, 0.6022, 0.0, 0.8387, 0.0, 0.5914, 0.0, 0.828, 0.0, 0.8495, 0.0, 0.5914, 0.0, 0.8387, 0.0, 0.8495, 0.0, 0.5806, 0.0, 0.5914, 0.0, 0.8602, 0.0, 0.5806, 0.0, 0.8495, 0.0, 0.871, 0.0, 0.5806, 0.0, 0.8602, 0.0, 0.871, 0.0, 0.5699, 0.0, 0.5806, 0.0, 0.8817, 0.0, 0.5699, 0.0, 0.871, 0.0, 0.8817, 0.0, 0.5591, 0.0, 0.5699, 0.0, 0.8925, 0.0, 0.5591, 0.0, 0.8817, 0.0, 0.9032, 0.0, 0.5591, 0.0, 0.8925, 0.0, 0.9032, 0.0, 0.5484, 0.0, 0.5591, 0.0, 0.914, 0.0, 0.5484, 0.0, 0.9032, 0.0, 0.914, 0.0, 0.5376, 0.0, 0.5484, 0.0, 0.9247, 0.0, 0.5376, 0.0, 0.914, 0.0, 0.9247, 0.0, 0.5269, 0.0, 0.5376, 0.0, 0.9355, 0.0, 0.5269, 0.0, 0.9247, 0.0, 0.9462, 0.0, 0.5269, 0.0, 0.9355, 0.0, 0.9462, 0.0, 0.5161, 0.0, 0.5269, 0.0, 0.957, 0.0, 0.5161, 0.0, 0.9462, 0.0, 0.9677, 0.0, 0.5161, 0.0, 0.957, 0.0, 0.9677, 0.0, 0.5054, 0.0, 0.5161, 0.0, 0.9785, 0.0, 0.5054, 0.0, 0.9677, 0.0, 0.9892, 0.0, 0.5054, 0.0, 0.9785, 0.0, 0.01075, 0.0, 0.03226, 0.0, 1.0, 0.0, 0.03226, 0.0, 0.9892, 0.0, 1.0, 0.0, 0.03226, 0.0, 0.5054, 0.0, 0.9892, 0.0, 0.03226, 0.0, 0.4946, 0.0, 0.5054, 0.0, 0.03226, 0.0, 0.4839, 0.0, 0.4946, 0.0, 0.03226, 0.0, 0.4731, 0.0, 0.4839, 0.0, 0.03226, 0.0, 0.4624, 0.0, 0.4731, 0.0, 0.03226, 0.0, 0.4516, 0.0, 0.4624, 0.0, 0.03226, 0.0, 0.4409, 0.0, 0.4516, 0.0, 0.03226, 0.0, 0.4301, 0.0, 0.4409, 0.0, 0.03226, 0.0, 0.04301, 0.0, 0.4301, 0.0, 0.04301, 0.0, 0.05376, 0.0, 0.4301, 0.0, 0.05376, 0.0, 0.4194, 0.0, 0.4301, 0.0, 0.01075, 0.0, 0.02151, 0.0, 0.03226, 0.0, 0.06452, 0.0, 0.4194, 0.0, 0.05376, 0.0, 0.07527, 0.0, 0.4194, 0.0, 0.06452, 0.0, 0.08602, 0.0, 0.4194, 0.0, 0.07527, 0.0, 0.08602, 0.0, 0.4086, 0.0, 0.4194, 0.0, 0.09677, 0.0, 0.4086, 0.0, 0.08602, 0.0, 0.1075, 0.0, 0.4086, 0.0, 0.09677, 0.0, 0.1075, 0.0, 0.3978, 0.0, 0.4086, 0.0, 0.1183, 0.0, 0.3978, 0.0, 0.1075, 0.0, 0.1183, 0.0, 0.3871, 0.0, 0.3978, 0.0, 0.129, 0.0, 0.3871, 0.0, 0.1183, 0.0, 0.129, 0.0, 0.3763, 0.0, 0.3871, 0.0, 0.1398, 0.0, 0.3763, 0.0, 0.129, 0.0, 0.1398, 0.0, 0.3656, 0.0, 0.3763, 0.0, 0.1505, 0.0, 0.3656, 0.0, 0.1398, 0.0, 0.1505, 0.0, 0.3548, 0.0, 0.3656, 0.0, 0.1613, 0.0, 0.3548, 0.0, 0.1505, 0.0, 0.1613, 0.0, 0.3441, 0.0, 0.3548, 0.0, 0.1613, 0.0, 0.3333, 0.0, 0.3441, 0.0, 0.172, 0.0, 0.3333, 0.0, 0.1613, 0.0, 0.172, 0.0, 0.3226, 0.0, 0.3333, 0.0, 0.1828, 0.0, 0.3226, 0.0, 0.172, 0.0, 0.1828, 0.0, 0.3118, 0.0, 0.3226, 0.0, 0.1828, 0.0, 0.3011, 0.0, 0.3118, 0.0, 0.1828, 0.0, 0.2903, 0.0, 0.3011, 0.0, 0.1828, 0.0, 0.2796, 0.0, 0.2903, 0.0, 0.1828, 0.0, 0.2688, 0.0, 0.2796, 0.0, 0.1828, 0.0, 0.2581, 0.0, 0.2688, 0.0, 0.1828, 0.0, 0.2473, 0.0, 0.2581, 0.0, 0.1828, 0.0, 0.2366, 0.0, 0.2473, 0.0, 0.1828, 0.0, 0.2258, 0.0, 0.2366, 0.0, 0.1828, 0.0, 0.2151, 0.0, 0.2258, 0.0, 0.1828, 0.0, 0.2043, 0.0, 0.2151, 0.0, 0.1828, 0.0, 0.1935, 0.0, 0.2043, 0.0, 0.01075, 0.0, 0.7204, 0.0, 0.0, 0.0, 0.7204, 0.0, 0.7097, 0.0, 0.0, 0.0, 0.7204, 0.0, 0.6989, 0.0, 0.7097, 0.0, 0.7204, 0.0, 0.6882, 0.0, 0.6989, 0.0, 0.7204, 0.0, 0.6774, 0.0, 0.6882, 0.0, 0.7204, 0.0, 0.6667, 0.0, 0.6774, 0.0, 0.7204, 0.0, 0.6559, 0.0, 0.6667, 0.0, 0.7204, 0.0, 0.6452, 0.0, 0.6559, 0.0, 0.7204, 0.0, 0.6344, 0.0, 0.6452, 0.0, 0.7204, 0.0, 0.7312, 0.0, 0.6344, 0.0, 0.7312, 0.0, 0.6237, 0.0, 0.6344, 0.0, 0.01075, 0.0, 1.0, 0.0, 0.7204, 0.0, 0.7419, 0.0, 0.6237, 0.0, 0.7312, 0.0, 0.7527, 0.0, 0.6237, 0.0, 0.7419, 0.0, 0.7634, 0.0, 0.6237, 0.0, 0.7527, 0.0, 0.7634, 0.0, 0.6129, 0.0, 0.6237, 0.0, 0.7742, 0.0, 0.6129, 0.0, 0.7634, 0.0, 0.7849, 0.0, 0.6129, 0.0, 0.7742, 0.0, 0.7957, 0.0, 0.6129, 0.0, 0.7849, 0.0, 0.7957, 0.0, 0.6022, 0.0, 0.6129, 0.0, 0.8065, 0.0, 0.6022, 0.0, 0.7957, 0.0, 0.8172, 0.0, 0.6022, 0.0, 0.8065, 0.0, 0.828, 0.0, 0.6022, 0.0, 0.8172, 0.0, 0.828, 0.0, 0.5914, 0.0, 0.6022, 0.0, 0.8387, 0.0, 0.5914, 0.0, 0.828, 0.0, 0.8495, 0.0, 0.5914, 0.0, 0.8387, 0.0, 0.8495, 0.0, 0.5806, 0.0, 0.5914, 0.0, 0.8602, 0.0, 0.5806, 0.0, 0.8495, 0.0, 0.871, 0.0, 0.5806, 0.0, 0.8602, 0.0, 0.871, 0.0, 0.5699, 0.0, 0.5806, 0.0, 0.8817, 0.0, 0.5699, 0.0, 0.871, 0.0, 0.8817, 0.0, 0.5591, 0.0, 0.5699, 0.0, 0.8925, 0.0, 0.5591, 0.0, 0.8817, 0.0, 0.9032, 0.0, 0.5591, 0.0, 0.8925, 0.0, 0.9032, 0.0, 0.5484, 0.0, 0.5591, 0.0, 0.914, 0.0, 0.5484, 0.0, 0.9032, 0.0, 0.914, 0.0, 0.5376, 0.0, 0.5484, 0.0, 0.9247, 0.0, 0.5376, 0.0, 0.914, 0.0, 0.9247, 0.0, 0.5269, 0.0, 0.5376, 0.0, 0.9355, 0.0, 0.5269, 0.0, 0.9247, 0.0, 0.9462, 0.0, 0.5269, 0.0, 0.9355, 0.0, 0.9462, 0.0, 0.5161, 0.0, 0.5269, 0.0, 0.957, 0.0, 0.5161, 0.0, 0.9462, 0.0, 0.9677, 0.0, 0.5161, 0.0, 0.957, 0.0, 0.9677, 0.0, 0.5054, 0.0, 0.5161, 0.0, 0.9785, 0.0, 0.5054, 0.0, 0.9677, 0.0, 0.9892, 0.0, 0.5054, 0.0, 0.9785, 0.0, 0.01075, 0.0, 0.03226, 0.0, 1.0, 0.0, 0.03226, 0.0, 0.9892, 0.0, 1.0, 0.0, 0.03226, 0.0, 0.5054, 0.0, 0.9892, 0.0, 0.03226, 0.0, 0.4946, 0.0, 0.5054, 0.0, 0.03226, 0.0, 0.4839, 0.0, 0.4946, 0.0, 0.03226, 0.0, 0.4731, 0.0, 0.4839, 0.0, 0.03226, 0.0, 0.4624, 0.0, 0.4731, 0.0, 0.03226, 0.0, 0.4516, 0.0, 0.4624, 0.0, 0.03226, 0.0, 0.4409, 0.0, 0.4516, 0.0, 0.03226, 0.0, 0.4301, 0.0, 0.4409, 0.0, 0.03226, 0.0, 0.04301, 0.0, 0.4301, 0.0, 0.05376, 0.0, 0.4194, 0.0, 0.4301, 0.0, 0.01075, 0.0, 0.02151, 0.0, 0.03226, 0.0, 0.06452, 0.0, 0.4194, 0.0, 0.05376, 0.0, 0.07527, 0.0, 0.4194, 0.0, 0.06452, 0.0, 0.08602, 0.0, 0.4194, 0.0, 0.07527, 0.0, 0.08602, 0.0, 0.4086, 0.0, 0.4194, 0.0, 0.09677, 0.0, 0.4086, 0.0, 0.08602, 0.0, 0.1075, 0.0, 0.4086, 0.0, 0.09677, 0.0, 0.1075, 0.0, 0.3978, 0.0, 0.4086, 0.0, 0.1183, 0.0, 0.3978, 0.0, 0.1075, 0.0, 0.1183, 0.0, 0.3871, 0.0, 0.3978, 0.0, 0.129, 0.0, 0.3871, 0.0, 0.1183, 0.0, 0.129, 0.0, 0.3763, 0.0, 0.3871, 0.0, 0.1398, 0.0, 0.3763, 0.0, 0.129, 0.0, 0.1398, 0.0, 0.3656, 0.0, 0.3763, 0.0, 0.1505, 0.0, 0.3656, 0.0, 0.1398, 0.0, 0.1505, 0.0, 0.3548, 0.0, 0.3656, 0.0, 0.1613, 0.0, 0.3548, 0.0, 0.1505, 0.0, 0.1613, 0.0, 0.3441, 0.0, 0.3548, 0.0, 0.1613, 0.0, 0.3333, 0.0, 0.3441, 0.0, 0.172, 0.0, 0.3333, 0.0, 0.1613, 0.0, 0.172, 0.0, 0.3226, 0.0, 0.3333, 0.0, 0.1828, 0.0, 0.3226, 0.0, 0.172, 0.0, 0.1828, 0.0, 0.3118, 0.0, 0.3226, 0.0, 0.1828, 0.0, 0.3011, 0.0, 0.3118, 0.0, 0.1828, 0.0, 0.2903, 0.0, 0.3011, 0.0, 0.1828, 0.0, 0.2796, 0.0, 0.2903, 0.0, 0.1828, 0.0, 0.2688, 0.0, 0.2796, 0.0, 0.1828, 0.0, 0.2581, 0.0, 0.2688, 0.0, 0.1828, 0.0, 0.2473, 0.0, 0.2581, 0.0, 0.1828, 0.0, 0.2366, 0.0, 0.2473, 0.0, 0.1828, 0.0, 0.2258, 0.0, 0.2366, 0.0, 0.1828, 0.0, 0.2151, 0.0, 0.2258, 0.0, 0.1828, 0.0, 0.2043, 0.0, 0.2151, 0.0, 0.1828, 0.0, 0.1935, 0.0, 0.2043, 0.0, 0.1818, 0.0, 0.9091, 0.0, 0.09091, 0.0, 0.9091, 0.0, 0.0, 0.0, 0.09091, 0.0, 0.9091, 0.0, 1.0, 0.0, 0.0, 0.0, 0.1818, 0.0, 0.8182, 0.0, 0.9091, 0.0, 0.1818, 0.0, 0.5455, 0.0, 0.8182, 0.0, 0.5455, 0.0, 0.7273, 0.0, 0.8182, 0.0, 0.5455, 0.0, 0.6364, 0.0, 0.7273, 0.0, 0.1818, 0.0, 0.4545, 0.0, 0.5455, 0.0, 0.1818, 0.0, 0.3636, 0.0, 0.4545, 0.0, 0.1818, 0.0, 0.2727, 0.0, 0.3636, 0.0, 0.0, 0.0, 0.0, 0.0, 0.0, 0.0, 0.0, 0.0, 0.0, 0.0, 0.0, 0.0, 0.0, 0.0, 0.0, 0.0, 0.0, 0.0, 0.0, 0.0, 0.0, 0.0, 0.0, 0.0, 0.0, 0.0, 0.0, 0.0, 0.0, 0.0, 0.0, 0.0, 0.0, 0.0, 0.0, 0.0, 0.0, 0.0, 0.0, 0.0, 0.0, 0.0, 0.0, 0.0, 0.0, 0.0, 0.0, 0.0])
me_text.use_remesh_fix_poles = True
me_text.use_remesh_preserve_attributes = False
me_text.use_mirror_vertex_groups = False
me_text.update()

# ---- objects
ob_text = bpy.data.objects.new('Text', me_text)

# ---- transforms, parenting, visibility, modifiers, constraints
ob_text.location = (0.0, 0.0, 0.0)
ob_text.lineart.crease_threshold = 0.0

# ---- collection membership
col_collection.objects.link(ob_text)

# ---- scene / render settings (as saved in the file)
scene.frame_start = 1; scene.frame_end = 250; scene.frame_set(1)
scene.render.engine = 'BLENDER_EEVEE_NEXT'
scene.cycles.use_denoising = False
scene.cycles.samples = 128
scene.cycles.sampling_pattern = 'TABULATED_SOBOL'
scene.cycles.use_adaptive_sampling = False
scene.cycles.use_light_tree = False
scene.view_settings.view_transform = 'Filmic'
bpy.context.view_layer.update()

# ---- added for rendering (the .blend has no active camera and no usable light): camera, sun
cam_auto = bpy.data.cameras.new('AutoCamera')
cam_auto.lens = 50.0
cam_auto.sensor_width = 36.0
cam_auto.clip_end = 1000.0
ob_auto_camera = bpy.data.objects.new('AutoCamera', cam_auto)
scene.collection.objects.link(ob_auto_camera)
ob_auto_camera.location = (4.51079, -3.14595, 2.37464)
ob_auto_camera.rotation_euler = (1.09748, -7.21219e-08, 0.694738)
scene.camera = ob_auto_camera
light_auto_sun = bpy.data.lights.new('AutoSun', 'SUN')
light_auto_sun.energy = 3.0
light_auto_sun.angle = 0.0523599
ob_auto_sun = bpy.data.objects.new('AutoSun', light_auto_sun)
scene.collection.objects.link(ob_auto_sun)
ob_auto_sun.rotation_euler = (0.872665, 0.174533, 0.523599)
bpy.context.view_layer.update()
